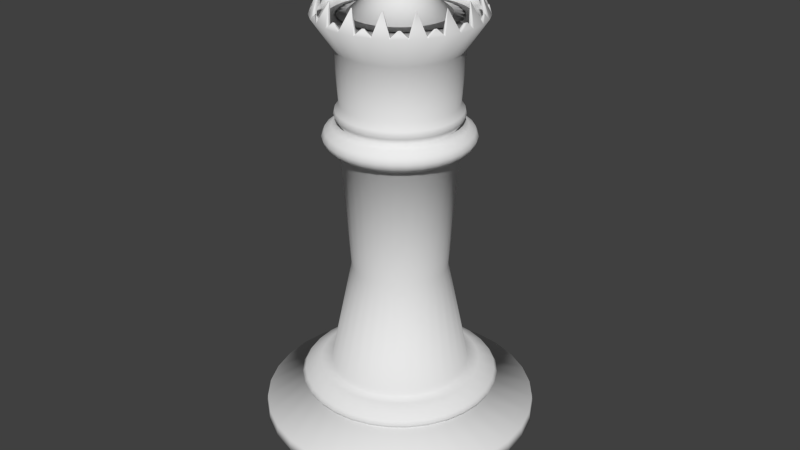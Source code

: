 # Source: queen.blend  (saved by Blender 2.76.0; exported with 4.5.12 LTS)
import bpy
from mathutils import Matrix  # noqa: F401  (used for matrix-valued properties, if any)

bpy.ops.wm.read_factory_settings(use_empty=True)
scene = bpy.context.scene
scene.name = 'Scene'

# ---- collections
col_collection_1 = bpy.data.collections.new('Collection 1'); scene.collection.children.link(col_collection_1)

# ---- world
world_world = bpy.data.worlds.new('World'); scene.world = world_world
world_world.color = (0.05088, 0.05088, 0.05088)
world_world.use_sun_shadow = False
world_world.sun_shadow_jitter_overblur = 0.0
world_world.cycles.sampling_method = 'MANUAL'
world_world.cycles.sample_map_resolution = 256

# ---- meshes
me_cylinder = bpy.data.meshes.new('Cylinder')
me_cylinder.from_pydata([(-0.06375, 0.007131, 4.791), (-0.03631, 0.01293, 5.063), (-0.06255, 0.01851, 5.055), (-0.08674, 0.02365, 5.042), (-0.1079, 0.02816, 5.024), (-0.1253, 0.03185, 5.002), (-0.1383, 0.0346, 4.978), (-0.1462, 0.03629, 4.951), (-0.1489, 0.03687, 4.923), (-0.1462, 0.03629, 4.895), (-0.1383, 0.0346, 4.868), (-0.1253, 0.03185, 4.843), (-0.1079, 0.02816, 4.822), (-0.08674, 0.02365, 4.804), (-0.06255, 0.01851, 4.791), (-0.03631, 0.01293, 4.783), (-0.0345, 0.01848, 5.063), (-0.05901, 0.02939, 5.055), (-0.0816, 0.03945, 5.042), (-0.1014, 0.04826, 5.024), (-0.1176, 0.0555, 5.002), (-0.1297, 0.06087, 4.978), (-0.1372, 0.06418, 4.951), (-0.1397, 0.0653, 4.923), (-0.1372, 0.06418, 4.895), (-0.1297, 0.06087, 4.868), (-0.1176, 0.0555, 4.843), (-0.1014, 0.04826, 4.822), (-0.0816, 0.03945, 4.804), (-0.05901, 0.02939, 4.791), (-0.0345, 0.01848, 4.783), (-0.03159, 0.02353, 5.063), (-0.05329, 0.0393, 5.055), (-0.0733, 0.05383, 5.042), (-0.09083, 0.06657, 5.024), (-0.1052, 0.07703, 5.002), (-0.1159, 0.0848, 4.978), (-0.1225, 0.08958, 4.951), (-0.1247, 0.09119, 4.923), (-0.1225, 0.08958, 4.895), (-0.1159, 0.0848, 4.868), (-0.1052, 0.07703, 4.843), (-0.09083, 0.06657, 4.822), (-0.0733, 0.05383, 4.804), (-0.05329, 0.0393, 4.791), (-0.03159, 0.02353, 4.783), (-0.02768, 0.02787, 5.063), (-0.04564, 0.0478, 5.055), (-0.06218, 0.06618, 5.042), (-0.07668, 0.08228, 5.024), (-0.08858, 0.0955, 5.002), (-0.09743, 0.1053, 4.978), (-0.1029, 0.1114, 4.951), (-0.1047, 0.1134, 4.923), (-0.1029, 0.1114, 4.895), (-0.09743, 0.1053, 4.868), (-0.08858, 0.0955, 4.843), (-0.07668, 0.08228, 4.822), (-0.06218, 0.06618, 4.804), (-0.04564, 0.0478, 4.791), (-0.02768, 0.02787, 4.783), (-0.02297, 0.03129, 5.063), (-0.03638, 0.05453, 5.055), (-0.04874, 0.07594, 5.042), (-0.05958, 0.09471, 5.024), (-0.06847, 0.1101, 5.002), (-0.07508, 0.1216, 4.978), (-0.07915, 0.1286, 4.951), (-0.08052, 0.131, 4.923), (-0.07915, 0.1286, 4.895), (-0.07508, 0.1216, 4.868), (-0.06847, 0.1101, 4.843), (-0.05958, 0.09471, 4.822), (-0.04874, 0.07594, 4.804), (-0.03638, 0.05453, 4.791), (-0.02297, 0.03129, 4.783), (-0.01764, 0.03367, 5.063), (-0.02593, 0.05918, 5.055), (-0.03357, 0.0827, 5.042), (-0.04027, 0.1033, 5.024), (-0.04576, 0.1202, 5.002), (-0.04985, 0.1328, 4.978), (-0.05236, 0.1405, 4.951), (-0.05321, 0.1431, 4.923), (-0.05236, 0.1405, 4.895), (-0.04985, 0.1328, 4.868), (-0.04576, 0.1202, 4.843), (-0.04027, 0.1033, 4.822), (-0.03357, 0.0827, 4.804), (-0.02593, 0.05918, 4.791), (-0.01764, 0.03367, 4.783), (-0.01193, 0.03488, 5.063), (-0.01474, 0.06156, 5.055), (-0.01732, 0.08615, 5.042), (-0.01959, 0.1077, 5.024), (-0.02145, 0.1254, 5.002), (-0.02283, 0.1385, 4.978), (-0.02368, 0.1466, 4.951), (-0.02396, 0.1494, 4.923), (-0.02368, 0.1466, 4.895), (-0.02283, 0.1385, 4.868), (-0.02145, 0.1254, 4.843), (-0.01959, 0.1077, 4.822), (-0.01732, 0.08615, 4.804), (-0.01474, 0.06156, 4.791), (-0.01193, 0.03488, 4.783), (-0.006099, 0.03488, 5.063), (-0.003294, 0.06156, 5.055), (-0.0007097, 0.08615, 5.042), (0.001556, 0.1077, 5.024), (0.003415, 0.1254, 5.002), (0.004796, 0.1385, 4.978), (0.005647, 0.1466, 4.951), (0.005934, 0.1494, 4.923), (0.005647, 0.1466, 4.895), (0.004796, 0.1385, 4.868), (0.003415, 0.1254, 4.843), (0.001556, 0.1077, 4.822), (-0.0007097, 0.08615, 4.804), (-0.003294, 0.06156, 4.791), (-0.006099, 0.03488, 4.783), (-0.0003932, 0.03367, 5.063), (0.007897, 0.05918, 5.055), (0.01554, 0.0827, 5.042), (0.02224, 0.1033, 5.024), (0.02773, 0.1202, 5.002), (0.03182, 0.1328, 4.978), (0.03433, 0.1405, 4.951), (0.03518, 0.1431, 4.923), (0.03433, 0.1405, 4.895), (0.03182, 0.1328, 4.868), (0.02773, 0.1202, 4.843), (0.02224, 0.1033, 4.822), (0.01554, 0.0827, 4.804), (0.007897, 0.05918, 4.791), (-0.0003932, 0.03367, 4.783), (0.004936, 0.03129, 5.063), (0.01835, 0.05453, 5.055), (0.03071, 0.07594, 5.042), (0.04155, 0.09471, 5.024), (0.05044, 0.1101, 5.002), (0.05705, 0.1216, 4.978), (0.06112, 0.1286, 4.951), (0.06249, 0.131, 4.923), (0.06112, 0.1286, 4.895), (0.05705, 0.1216, 4.868), (0.05044, 0.1101, 4.843), (0.04155, 0.09471, 4.822), (0.03071, 0.07594, 4.804), (0.01835, 0.05453, 4.791), (0.004936, 0.03129, 4.783), (0.009655, 0.02787, 5.063), (0.02761, 0.0478, 5.055), (0.04415, 0.06618, 5.042), (0.05865, 0.08228, 5.024), (0.07055, 0.0955, 5.002), (0.0794, 0.1053, 4.978), (0.08484, 0.1114, 4.951), (0.08668, 0.1134, 4.923), (0.08484, 0.1114, 4.895), (0.0794, 0.1053, 4.868), (0.07055, 0.0955, 4.843), (0.05865, 0.08228, 4.822), (0.04415, 0.06618, 4.804), (0.02761, 0.0478, 4.791), (0.009654, 0.02787, 4.783), (0.01356, 0.02353, 5.063), (0.03526, 0.0393, 5.055), (0.05527, 0.05383, 5.042), (0.0728, 0.06657, 5.024), (0.08719, 0.07703, 5.002), (0.09788, 0.0848, 4.978), (0.1045, 0.08958, 4.951), (0.1067, 0.09119, 4.923), (0.1045, 0.08958, 4.895), (0.09788, 0.0848, 4.868), (0.08719, 0.07703, 4.843), (0.0728, 0.06657, 4.822), (0.05527, 0.05383, 4.804), (0.03526, 0.0393, 4.791), (0.01356, 0.02353, 4.783), (0.01647, 0.01848, 5.063), (0.04098, 0.02939, 5.055), (0.06357, 0.03945, 5.042), (0.08337, 0.04826, 5.024), (0.09962, 0.0555, 5.002), (0.1117, 0.06087, 4.978), (0.1191, 0.06418, 4.951), (0.1216, 0.0653, 4.923), (0.1191, 0.06418, 4.895), (0.1117, 0.06087, 4.868), (0.09962, 0.0555, 4.843), (0.08337, 0.04826, 4.822), (0.06357, 0.03945, 4.804), (0.04098, 0.02939, 4.791), (0.01647, 0.01848, 4.783), (0.01828, 0.01293, 5.063), (0.04452, 0.01851, 5.055), (0.0687, 0.02365, 5.042), (0.0899, 0.02816, 5.024), (0.1073, 0.03185, 5.002), (0.1202, 0.0346, 4.978), (0.1282, 0.03629, 4.951), (0.1309, 0.03687, 4.923), (0.1282, 0.03629, 4.895), (0.1202, 0.0346, 4.868), (0.1073, 0.03185, 4.843), (0.0899, 0.02816, 4.822), (0.0687, 0.02365, 4.804), (0.04452, 0.01851, 4.791), (0.01828, 0.01293, 4.783), (0.01889, 0.007131, 5.063), (0.04572, 0.007131, 5.055), (0.07044, 0.007131, 5.042), (0.09211, 0.007131, 5.024), (0.1099, 0.007131, 5.002), (0.1231, 0.007131, 4.978), (0.1313, 0.007131, 4.951), (0.134, 0.00713, 4.923), (0.1313, 0.007131, 4.895), (0.1231, 0.00713, 4.868), (0.1099, 0.007131, 4.843), (0.09211, 0.007131, 4.822), (0.07044, 0.007131, 4.804), (0.04572, 0.007131, 4.791), (0.01889, 0.007131, 4.783), (0.01828, 0.001329, 5.063), (0.04452, -0.004249, 5.055), (0.0687, -0.009389, 5.042), (0.0899, -0.0139, 5.024), (0.1073, -0.01759, 5.002), (0.1202, -0.02034, 4.978), (0.1282, -0.02203, 4.951), (0.1309, -0.0226, 4.923), (0.1282, -0.02203, 4.895), (0.1202, -0.02034, 4.868), (0.1073, -0.01759, 4.843), (0.0899, -0.0139, 4.822), (0.0687, -0.009389, 4.804), (0.04452, -0.004249, 4.791), (0.01828, 0.001329, 4.783), (0.01647, -0.004218, 5.063), (0.04098, -0.01513, 5.055), (0.06357, -0.02519, 5.042), (0.08337, -0.034, 5.024), (0.09962, -0.04124, 5.002), (0.1117, -0.04661, 4.978), (0.1191, -0.04992, 4.951), (0.1216, -0.05104, 4.923), (0.1191, -0.04992, 4.895), (0.1117, -0.04661, 4.868), (0.09962, -0.04124, 4.843), (0.08337, -0.034, 4.822), (0.06357, -0.02519, 4.804), (0.04098, -0.01513, 4.791), (0.01647, -0.004218, 4.783), (0.01356, -0.00927, 5.063), (0.03526, -0.02504, 5.055), (0.05527, -0.03957, 5.042), (0.0728, -0.05231, 5.024), (0.08719, -0.06277, 5.002), (0.09788, -0.07053, 4.978), (0.1045, -0.07532, 4.951), (0.1067, -0.07693, 4.923), (0.1045, -0.07532, 4.895), (0.09788, -0.07053, 4.868), (0.08719, -0.06277, 4.843), (0.0728, -0.05231, 4.822), (0.05527, -0.03957, 4.804), (0.03526, -0.02504, 4.791), (0.01356, -0.00927, 4.783), (0.009655, -0.0136, 5.063), (0.02761, -0.03354, 5.055), (0.04415, -0.05192, 5.042), (0.05865, -0.06802, 5.024), (0.07055, -0.08124, 5.002), (0.0794, -0.09106, 4.978), (0.08484, -0.09711, 4.951), (0.08668, -0.09915, 4.923), (0.08484, -0.09711, 4.895), (0.0794, -0.09106, 4.868), (0.07055, -0.08124, 4.843), (0.05865, -0.06802, 4.822), (0.04415, -0.05192, 4.804), (0.02761, -0.03354, 4.791), (0.009654, -0.0136, 4.783), (0.004936, -0.01703, 5.063), (0.01835, -0.04027, 5.055), (0.03071, -0.06168, 5.042), (0.04155, -0.08045, 5.024), (0.05044, -0.09585, 5.002), (0.05705, -0.1073, 4.978), (0.06112, -0.1143, 4.951), (0.06249, -0.1167, 4.923), (0.06112, -0.1143, 4.895), (0.05705, -0.1073, 4.868), (0.05044, -0.09585, 4.843), (0.04155, -0.08045, 4.822), (0.03071, -0.06168, 4.804), (0.01835, -0.04027, 4.791), (0.004936, -0.01703, 4.783), (-0.0003932, -0.01941, 5.063), (0.007897, -0.04492, 5.055), (0.01554, -0.06844, 5.042), (0.02224, -0.08905, 5.024), (0.02773, -0.106, 5.002), (0.03182, -0.1185, 4.978), (0.03433, -0.1263, 4.951), (0.03518, -0.1289, 4.923), (0.03433, -0.1263, 4.895), (0.03182, -0.1185, 4.868), (0.02773, -0.106, 4.843), (0.02224, -0.08905, 4.822), (0.01554, -0.06844, 4.804), (0.007897, -0.04492, 4.791), (-0.0003932, -0.01941, 4.783), (-0.006099, -0.02062, 5.063), (-0.003294, -0.0473, 5.055), (-0.0007097, -0.07189, 5.042), (0.001556, -0.09344, 5.024), (0.003415, -0.1111, 5.002), (0.004796, -0.1243, 4.978), (0.005647, -0.1324, 4.951), (0.005934, -0.1351, 4.923), (0.005647, -0.1324, 4.895), (0.004796, -0.1243, 4.868), (0.003415, -0.1111, 4.843), (0.001556, -0.09344, 4.822), (-0.0007097, -0.07189, 4.804), (-0.003294, -0.0473, 4.791), (-0.006099, -0.02062, 4.783), (-0.01193, -0.02062, 5.063), (-0.01474, -0.0473, 5.055), (-0.01732, -0.07189, 5.042), (-0.01959, -0.09344, 5.024), (-0.02145, -0.1111, 5.002), (-0.02283, -0.1243, 4.978), (-0.02368, -0.1324, 4.951), (-0.02396, -0.1351, 4.923), (-0.02368, -0.1324, 4.895), (-0.02283, -0.1243, 4.868), (-0.02145, -0.1111, 4.843), (-0.01959, -0.09344, 4.822), (-0.01732, -0.07189, 4.804), (-0.01474, -0.0473, 4.791), (-0.01193, -0.02062, 4.783), (-0.01764, -0.01941, 5.063), (-0.02593, -0.04492, 5.055), (-0.03357, -0.06844, 5.042), (-0.04027, -0.08905, 5.024), (-0.04576, -0.106, 5.002), (-0.04985, -0.1185, 4.978), (-0.05236, -0.1263, 4.951), (-0.05321, -0.1289, 4.923), (-0.05236, -0.1263, 4.895), (-0.04985, -0.1185, 4.868), (-0.04576, -0.106, 4.843), (-0.04027, -0.08905, 4.822), (-0.03357, -0.06844, 4.804), (-0.02593, -0.04492, 4.791), (-0.01764, -0.01941, 4.783), (-0.02297, -0.01703, 5.063), (-0.03638, -0.04027, 5.055), (-0.04874, -0.06168, 5.042), (-0.05958, -0.08045, 5.024), (-0.06847, -0.09585, 5.002), (-0.07508, -0.1073, 4.978), (-0.07915, -0.1143, 4.951), (-0.08052, -0.1167, 4.923), (-0.07915, -0.1143, 4.895), (-0.07508, -0.1073, 4.868), (-0.06847, -0.09585, 4.843), (-0.05958, -0.08045, 4.822), (-0.04874, -0.06168, 4.804), (-0.03638, -0.04027, 4.791), (-0.02297, -0.01703, 4.783), (-0.009015, 0.00713, 5.066), (-0.02768, -0.0136, 5.063), (-0.04564, -0.03354, 5.055), (-0.06218, -0.05192, 5.042), (-0.07668, -0.06802, 5.024), (-0.08858, -0.08124, 5.002), (-0.09743, -0.09106, 4.978), (-0.1029, -0.09711, 4.951), (-0.1047, -0.09915, 4.923), (-0.1029, -0.09711, 4.895), (-0.09743, -0.09106, 4.868), (-0.08858, -0.08124, 4.843), (-0.07668, -0.06802, 4.822), (-0.06218, -0.05192, 4.804), (-0.04564, -0.03354, 4.791), (-0.02768, -0.0136, 4.783), (-0.03159, -0.00927, 5.063), (-0.05329, -0.02504, 5.055), (-0.0733, -0.03957, 5.042), (-0.09083, -0.05231, 5.024), (-0.1052, -0.06277, 5.002), (-0.1159, -0.07053, 4.978), (-0.1225, -0.07532, 4.951), (-0.1247, -0.07693, 4.923), (-0.1225, -0.07532, 4.895), (-0.1159, -0.07053, 4.868), (-0.1052, -0.06277, 4.843), (-0.09083, -0.05231, 4.822), (-0.0733, -0.03957, 4.804), (-0.05329, -0.02504, 4.791), (-0.03159, -0.00927, 4.783), (-0.0345, -0.004218, 5.063), (-0.05901, -0.01513, 5.055), (-0.0816, -0.02519, 5.042), (-0.1014, -0.034, 5.024), (-0.1176, -0.04124, 5.002), (-0.1297, -0.04661, 4.978), (-0.1372, -0.04992, 4.951), (-0.1397, -0.05104, 4.923), (-0.1372, -0.04992, 4.895), (-0.1297, -0.04661, 4.868), (-0.1176, -0.04124, 4.843), (-0.1014, -0.034, 4.822), (-0.0816, -0.02519, 4.804), (-0.05901, -0.01513, 4.791), (-0.0345, -0.004218, 4.783), (-0.03631, 0.001329, 5.063), (-0.06255, -0.004249, 5.055), (-0.08674, -0.009389, 5.042), (-0.1079, -0.0139, 5.024), (-0.1253, -0.01759, 5.002), (-0.1383, -0.02034, 4.978), (-0.1462, -0.02203, 4.951), (-0.1489, -0.0226, 4.923), (-0.1462, -0.02203, 4.895), (-0.1383, -0.02034, 4.868), (-0.1253, -0.01759, 4.843), (-0.1079, -0.0139, 4.822), (-0.08674, -0.009389, 4.804), (-0.06255, -0.004249, 4.791), (-0.03631, 0.001329, 4.783), (-0.03692, 0.007131, 5.063), (-0.06375, 0.007131, 5.055), (-0.08847, 0.007131, 5.042), (-0.1101, 0.007131, 5.024), (-0.1279, 0.007131, 5.002), (-0.1411, 0.007131, 4.978), (-0.1493, 0.007131, 4.951), (-0.152, 0.007131, 4.923), (-0.1493, 0.007131, 4.895), (-0.1411, 0.007131, 4.868), (-0.1279, 0.007131, 4.843), (-0.1101, 0.007131, 4.822), (-0.08847, 0.007131, 4.804), (-0.03692, 0.007131, 4.783), (-0.009015, 0.007131, 4.78), (4.263e-08, 1.139, -1.0), (6.994e-08, 0.7978, 0.3055), (0.2221, 1.117, -1.0), (0.1556, 0.7824, 0.3055), (0.4357, 1.052, -1.0), (0.3053, 0.737, 0.3055), (0.6326, 0.9467, -1.0), (0.4432, 0.6633, 0.3055), (0.8051, 0.8051, -1.0), (0.5641, 0.5641, 0.3055), (0.9467, 0.6326, -1.0), (0.6633, 0.4432, 0.3055), (1.052, 0.4357, -1.0), (0.737, 0.3053, 0.3055), (1.117, 0.2221, -1.0), (0.7824, 0.1556, 0.3055), (1.139, 2.062e-07, -1.0), (0.7978, 2.817e-07, 0.3055), (1.117, -0.2221, -1.0), (0.7824, -0.1556, 0.3055), (1.052, -0.4357, -1.0), (0.737, -0.3053, 0.3055), (0.9467, -0.6326, -1.0), (0.6633, -0.4432, 0.3055), (0.8051, -0.8051, -1.0), (0.5641, -0.5641, 0.3055), (0.6326, -0.9467, -1.0), (0.4432, -0.6633, 0.3055), (0.4357, -1.052, -1.0), (0.3053, -0.737, 0.3055), (0.2221, -1.117, -1.0), (0.1556, -0.7824, 0.3055), (-3.284e-07, -1.139, -1.0), (-1.841e-07, -0.7978, 0.3055), (-0.2221, -1.117, -1.0), (-0.1556, -0.7824, 0.3055), (-0.4357, -1.052, -1.0), (-0.3053, -0.737, 0.3055), (-0.6326, -0.9467, -1.0), (-0.4432, -0.6633, 0.3055), (-0.8051, -0.8051, -1.0), (-0.5641, -0.5641, 0.3055), (-0.9467, -0.6326, -1.0), (-0.6633, -0.4432, 0.3055), (-1.052, -0.4357, -1.0), (-0.737, -0.3053, 0.3055), (-1.117, -0.2221, -1.0), (-0.7824, -0.1556, 0.3055), (-1.139, 1.22e-06, -1.0), (-0.7978, 9.908e-07, 0.3055), (-1.117, 0.2221, -1.0), (-0.7824, 0.1556, 0.3055), (-1.052, 0.4357, -1.0), (-0.737, 0.3053, 0.3055), (-0.9467, 0.6326, -1.0), (-0.6633, 0.4432, 0.3055), (-0.8051, 0.8051, -1.0), (-0.5641, 0.5641, 0.3055), (-0.6326, 0.9467, -1.0), (-0.4432, 0.6633, 0.3055), (-0.4357, 1.052, -1.0), (-0.3053, 0.737, 0.3055), (-0.2221, 1.117, -1.0), (-0.1556, 0.7824, 0.3055), (5.494e-08, 0.9707, -0.497), (5.066e-08, 1.071, 0.08953), (0.2089, 1.05, 0.08953), (0.1894, 0.952, -0.497), (0.4097, 0.9891, 0.08953), (0.3715, 0.8968, -0.497), (0.5948, 0.8902, 0.08953), (0.5393, 0.8071, -0.497), (0.757, 0.757, 0.08953), (0.6864, 0.6864, -0.497), (0.8902, 0.5948, 0.08953), (0.8071, 0.5393, -0.497), (0.9891, 0.4097, 0.08953), (0.8968, 0.3715, -0.497), (1.05, 0.2089, 0.08953), (0.952, 0.1894, -0.497), (1.071, 2.237e-07, 0.08953), (0.9707, 2.407e-07, -0.497), (1.05, -0.2089, 0.08953), (0.952, -0.1894, -0.497), (0.9891, -0.4097, 0.08953), (0.8968, -0.3715, -0.497), (0.8902, -0.5948, 0.08953), (0.8071, -0.5393, -0.497), (0.757, -0.757, 0.08953), (0.6864, -0.6864, -0.497), (0.5948, -0.8902, 0.08953), (0.5393, -0.8071, -0.497), (0.4097, -0.9891, 0.08953), (0.3715, -0.8968, -0.497), (0.2089, -1.05, 0.08953), (0.1894, -0.952, -0.497), (-2.982e-07, -1.071, 0.08953), (-2.613e-07, -0.9707, -0.497), (-0.2089, -1.05, 0.08953), (-0.1894, -0.952, -0.497), (-0.4097, -0.9891, 0.08953), (-0.3715, -0.8968, -0.497), (-0.5948, -0.8902, 0.08953), (-0.5393, -0.8071, -0.497), (-0.757, -0.757, 0.08953), (-0.6864, -0.6864, -0.497), (-0.8902, -0.5948, 0.08953), (-0.8071, -0.5393, -0.497), (-0.9891, -0.4097, 0.08953), (-0.8968, -0.3715, -0.497), (-1.05, -0.2089, 0.08953), (-0.952, -0.1894, -0.497), (-1.071, 1.177e-06, 0.08953), (-0.9707, 1.105e-06, -0.497), (-1.05, 0.2089, 0.08953), (-0.952, 0.1894, -0.497), (-0.9891, 0.4097, 0.08953), (-0.8968, 0.3715, -0.497), (-0.8902, 0.5948, 0.08953), (-0.8071, 0.5393, -0.497), (-0.757, 0.757, 0.08953), (-0.6864, 0.6864, -0.497), (-0.5948, 0.8902, 0.08953), (-0.5393, 0.8071, -0.497), (-0.4097, 0.9891, 0.08953), (-0.3715, 0.8968, -0.497), (-0.2089, 1.05, 0.08953), (-0.1894, 0.952, -0.497), (1.581e-08, 1.366, -0.6039), (1.908e-08, 1.338, -0.8609), (0.2611, 1.313, -0.8609), (0.2665, 1.34, -0.6039), (0.5121, 1.236, -0.8609), (0.5227, 1.262, -0.6039), (0.7435, 1.113, -0.8609), (0.7589, 1.136, -0.6039), (0.9463, 0.9463, -0.8609), (0.9659, 0.9659, -0.6039), (1.113, 0.7435, -0.8609), (1.136, 0.7589, -0.6039), (1.236, 0.5121, -0.8609), (1.262, 0.5227, -0.6039), (1.313, 0.2611, -0.8609), (1.34, 0.2665, -0.6039), (1.338, 1.549e-07, -0.8609), (1.366, 1.477e-07, -0.6039), (1.313, -0.2611, -0.8609), (1.34, -0.2665, -0.6039), (1.236, -0.5121, -0.8609), (1.262, -0.5227, -0.6039), (1.113, -0.7435, -0.8609), (1.136, -0.7589, -0.6039), (0.9463, -0.9463, -0.8609), (0.9659, -0.9659, -0.6039), (0.7435, -1.113, -0.8609), (0.7589, -1.136, -0.6039), (0.5121, -1.236, -0.8609), (0.5227, -1.262, -0.6039), (0.2611, -1.313, -0.8609), (0.2665, -1.34, -0.6039), (-4.17e-07, -1.338, -0.8609), (-4.293e-07, -1.366, -0.6039), (-0.2611, -1.313, -0.8609), (-0.2665, -1.34, -0.6039), (-0.5121, -1.236, -0.8609), (-0.5227, -1.262, -0.6039), (-0.7435, -1.113, -0.8609), (-0.7589, -1.136, -0.6039), (-0.9463, -0.9463, -0.8609), (-0.9659, -0.9659, -0.6039), (-1.113, -0.7435, -0.8609), (-1.136, -0.7589, -0.6039), (-1.236, -0.5121, -0.8609), (-1.262, -0.5227, -0.6039), (-1.313, -0.2611, -0.8609), (-1.34, -0.2665, -0.6039), (-1.338, 1.346e-06, -0.8609), (-1.366, 1.364e-06, -0.6039), (-1.313, 0.2611, -0.8609), (-1.34, 0.2665, -0.6039), (-1.236, 0.5121, -0.8609), (-1.262, 0.5227, -0.6039), (-1.113, 0.7435, -0.8609), (-1.136, 0.7589, -0.6039), (-0.9463, 0.9463, -0.8609), (-0.9659, 0.9659, -0.6039), (-0.7435, 1.113, -0.8609), (-0.7589, 1.136, -0.6039), (-0.5121, 1.236, -0.8609), (-0.5227, 1.262, -0.6039), (-0.2665, 1.34, -0.6039), (-0.2611, 1.313, -0.8609), (2.327e-09, 1.56, -0.1441), (2.133e-10, 1.572, -0.2667), (0.3067, 1.542, -0.2667), (0.3043, 1.53, -0.1441), (0.6016, 1.452, -0.2667), (0.5969, 1.441, -0.1441), (0.8734, 1.307, -0.2667), (0.8666, 1.297, -0.1441), (1.112, 1.112, -0.2667), (1.103, 1.103, -0.1441), (1.307, 0.8734, -0.2667), (1.297, 0.8666, -0.1441), (1.452, 0.6016, -0.2667), (1.441, 0.5969, -0.1441), (1.542, 0.3067, -0.2667), (1.53, 0.3043, -0.1441), (1.572, 1.053e-07, -0.2667), (1.56, 1.092e-07, -0.1441), (1.542, -0.3067, -0.2667), (1.53, -0.3043, -0.1441), (1.452, -0.6016, -0.2667), (1.441, -0.5969, -0.1441), (1.307, -0.8734, -0.2667), (1.297, -0.8666, -0.1441), (1.112, -1.112, -0.2667), (1.103, -1.103, -0.1441), (0.8734, -1.307, -0.2667), (0.8666, -1.297, -0.1441), (0.6016, -1.452, -0.2667), (0.5969, -1.441, -0.1441), (0.3067, -1.542, -0.2667), (0.3043, -1.53, -0.1441), (-5.121e-07, -1.572, -0.2667), (-5.059e-07, -1.56, -0.1441), (-0.3067, -1.542, -0.2667), (-0.3043, -1.53, -0.1441), (-0.6016, -1.452, -0.2667), (-0.5969, -1.441, -0.1441), (-0.8734, -1.307, -0.2667), (-0.8666, -1.297, -0.1441), (-1.112, -1.112, -0.2667), (-1.103, -1.103, -0.1441), (-1.307, -0.8734, -0.2667), (-1.297, -0.8666, -0.1441), (-1.452, -0.6016, -0.2667), (-1.441, -0.5969, -0.1441), (-1.542, -0.3067, -0.2667), (-1.53, -0.3043, -0.1441), (-1.572, 1.505e-06, -0.2667), (-1.56, 1.498e-06, -0.1441), (-1.542, 0.3067, -0.2667), (-1.53, 0.3043, -0.1441), (-1.452, 0.6016, -0.2667), (-1.441, 0.5969, -0.1441), (-1.307, 0.8734, -0.2667), (-1.297, 0.8666, -0.1441), (-1.112, 1.112, -0.2667), (-1.103, 1.103, -0.1441), (-0.8734, 1.307, -0.2667), (-0.8666, 1.297, -0.1441), (-0.6016, 1.452, -0.2667), (-0.5969, 1.441, -0.1441), (-0.3043, 1.53, -0.1441), (-0.3067, 1.542, -0.2667), (0.1797, 0.9035, 0.3122), (6.805e-08, 0.9212, 0.3122), (0.3525, 0.8511, 0.3122), (0.5118, 0.766, 0.3122), (0.6514, 0.6514, 0.3122), (0.766, 0.5118, 0.3122), (0.8511, 0.3525, 0.3122), (0.9035, 0.1797, 0.3122), (0.9212, 2.649e-07, 0.3122), (0.9035, -0.1797, 0.3122), (0.8511, -0.3525, 0.3122), (0.766, -0.5118, 0.3122), (0.6514, -0.6514, 0.3122), (0.5118, -0.766, 0.3122), (0.3525, -0.8511, 0.3122), (0.1797, -0.9035, 0.3122), (-2.321e-07, -0.9212, 0.3122), (-0.1797, -0.9035, 0.3122), (-0.3525, -0.8511, 0.3122), (-0.5118, -0.766, 0.3122), (-0.6514, -0.6514, 0.3122), (-0.766, -0.5118, 0.3122), (-0.8511, -0.3525, 0.3122), (-0.9035, -0.1797, 0.3122), (-0.9212, 1.085e-06, 0.3122), (-0.9035, 0.1797, 0.3122), (-0.8511, 0.3525, 0.3122), (-0.766, 0.5118, 0.3122), (-0.6514, 0.6514, 0.3122), (-0.5118, 0.766, 0.3122), (-0.3525, 0.8511, 0.3122), (-0.1797, 0.9035, 0.3122), (0.125, 0.6285, 2.947), (8.999e-08, 0.6408, 2.947), (0.2452, 0.592, 2.947), (0.356, 0.5328, 2.947), (0.4531, 0.4531, 2.947), (0.5328, 0.356, 2.947), (0.592, 0.2452, 2.947), (0.6285, 0.125, 2.947), (0.6408, 3.245e-07, 2.947), (0.6285, -0.125, 2.947), (0.592, -0.2452, 2.947), (0.5328, -0.356, 2.947), (0.4531, -0.4531, 2.947), (0.356, -0.5328, 2.947), (0.2452, -0.592, 2.947), (0.125, -0.6285, 2.947), (-1.141e-07, -0.6408, 2.947), (-0.125, -0.6285, 2.947), (-0.2452, -0.592, 2.947), (-0.356, -0.5328, 2.947), (-0.4531, -0.4531, 2.947), (-0.5328, -0.356, 2.947), (-0.592, -0.2452, 2.947), (-0.6285, -0.125, 2.947), (-0.6408, 8.941e-07, 2.947), (-0.6285, 0.125, 2.947), (-0.592, 0.2452, 2.947), (-0.5328, 0.356, 2.947), (-0.4531, 0.4531, 2.947), (-0.356, 0.5328, 2.947), (-0.2452, 0.592, 2.947), (-0.125, 0.6285, 2.947), (-0.3003, 0.4495, 1.576), (-0.2069, 0.4994, 1.576), (-7.135e-08, -0.5406, 1.576), (-0.1055, -0.5302, 1.576), (0.3003, 0.4495, 1.576), (0.3823, 0.3823, 1.576), (-0.1055, 0.5302, 1.576), (-0.2069, -0.4994, 1.576), (0.4495, 0.3003, 1.576), (1.008e-07, 0.5406, 1.576), (-0.3003, -0.4495, 1.576), (0.4994, 0.2069, 1.576), (-0.3823, -0.3823, 1.576), (0.5302, 0.1055, 1.576), (-0.4495, -0.3003, 1.576), (0.5406, 3.392e-07, 1.576), (-0.4994, -0.2069, 1.576), (0.5302, -0.1055, 1.576), (-0.5302, -0.1055, 1.576), (0.4994, -0.2069, 1.576), (-0.5406, 8.197e-07, 1.576), (0.4495, -0.3003, 1.576), (-0.5302, 0.1055, 1.576), (0.3823, -0.3823, 1.576), (-0.4994, 0.2069, 1.576), (0.3003, -0.4495, 1.576), (-0.4495, 0.3003, 1.576), (0.2069, -0.4994, 1.576), (0.1055, 0.5302, 1.576), (-0.3823, 0.3823, 1.576), (0.1055, -0.5302, 1.576), (0.2069, 0.4994, 1.576), (0.125, 0.6285, 3.266), (2.092e-07, 0.6408, 3.266), (0.2452, 0.592, 3.266), (0.356, 0.5328, 3.266), (0.4531, 0.4531, 3.266), (0.5328, 0.356, 3.266), (0.592, 0.2452, 3.266), (0.6285, 0.125, 3.266), (0.6408, 3.245e-07, 3.266), (0.6285, -0.125, 3.266), (0.592, -0.2452, 3.266), (0.5328, -0.356, 3.266), (0.4531, -0.4531, 3.266), (0.356, -0.5328, 3.266), (0.2452, -0.592, 3.266), (0.125, -0.6285, 3.266), (5.096e-09, -0.6408, 3.266), (-0.125, -0.6285, 3.266), (-0.2452, -0.592, 3.266), (-0.356, -0.5328, 3.266), (-0.4531, -0.4531, 3.266), (-0.5328, -0.356, 3.266), (-0.592, -0.2452, 3.266), (-0.6285, -0.125, 3.266), (-0.6408, 8.941e-07, 3.266), (-0.6285, 0.125, 3.266), (-0.592, 0.2452, 3.266), (-0.5328, 0.356, 3.266), (-0.4531, 0.4531, 3.266), (-0.356, 0.5328, 3.266), (-0.2452, 0.592, 3.266), (-0.125, 0.6285, 3.266), (0.125, 0.6285, 3.475), (2.688e-07, 0.6408, 3.475), (0.2452, 0.592, 3.475), (0.356, 0.5328, 3.475), (0.4531, 0.4531, 3.475), (0.5328, 0.356, 3.475), (0.592, 0.2452, 3.475), (0.6285, 0.125, 3.475), (0.6408, 3.245e-07, 3.475), (0.6285, -0.125, 3.475), (0.592, -0.2452, 3.475), (0.5328, -0.356, 3.475), (0.4531, -0.4531, 3.475), (0.356, -0.5328, 3.475), (0.2452, -0.592, 3.475), (0.125, -0.6285, 3.475), (6.47e-08, -0.6408, 3.475), (-0.125, -0.6285, 3.475), (-0.2452, -0.592, 3.475), (-0.356, -0.5328, 3.475), (-0.4531, -0.4531, 3.475), (-0.5328, -0.356, 3.475), (-0.592, -0.2452, 3.475), (-0.6285, -0.125, 3.475), (-0.6408, 8.941e-07, 3.475), (-0.6285, 0.125, 3.475), (-0.592, 0.2452, 3.475), (-0.5328, 0.356, 3.475), (-0.4531, 0.4531, 3.475), (-0.356, 0.5328, 3.475), (-0.2452, 0.592, 3.475), (-0.125, 0.6285, 3.475), (0.1673, 0.8409, 4.432), (-1.74e-07, 0.8574, 4.432), (0.3281, 0.7921, 4.432), (0.4763, 0.7129, 4.432), (0.6063, 0.6063, 4.432), (0.7129, 0.4763, 4.432), (0.7921, 0.3281, 4.432), (0.8409, 0.1673, 4.432), (0.8574, 9.753e-09, 4.432), (0.8409, -0.1673, 4.432), (0.7921, -0.3281, 4.432), (0.7129, -0.4763, 4.432), (0.6063, -0.6063, 4.432), (0.4763, -0.7129, 4.432), (0.3281, -0.7921, 4.432), (0.1673, -0.8409, 4.432), (-2.831e-07, -0.8574, 4.432), (-0.1673, -0.8409, 4.432), (-0.3281, -0.7921, 4.432), (-0.4763, -0.7129, 4.432), (-0.6063, -0.6063, 4.432), (-0.7129, -0.4763, 4.432), (-0.7921, -0.3281, 4.432), (-0.8409, -0.1673, 4.432), (-0.8574, 8.038e-07, 4.432), (-0.8409, 0.1673, 4.432), (-0.7921, 0.3281, 4.432), (-0.7129, 0.4763, 4.432), (-0.6063, 0.6063, 4.432), (-0.4763, 0.7129, 4.432), (-0.3281, 0.7921, 4.432), (-0.1673, 0.8409, 4.432), (0.4846, 0.4846, 4.086), (0.5698, 0.3808, 4.086), (-0.1337, 0.6722, 4.086), (2.59e-07, 0.6853, 4.086), (-0.2623, -0.6332, 4.086), (-0.3808, -0.5698, 4.086), (0.6332, 0.2623, 4.086), (-0.4846, -0.4846, 4.086), (0.6722, 0.1337, 4.086), (-0.5698, -0.3808, 4.086), (0.6853, 3.138e-07, 4.086), (-0.6332, -0.2623, 4.086), (0.6722, -0.1337, 4.086), (-0.6722, -0.1337, 4.086), (0.6332, -0.2623, 4.086), (-0.6853, 9.229e-07, 4.086), (0.5698, -0.3808, 4.086), (-0.6722, 0.1337, 4.086), (0.4846, -0.4846, 4.086), (-0.6332, 0.2623, 4.086), (0.3808, -0.5698, 4.086), (-0.5698, 0.3808, 4.086), (0.2623, -0.6332, 4.086), (0.1337, 0.6722, 4.086), (-0.4846, 0.4846, 4.086), (0.1337, -0.6722, 4.086), (0.2623, 0.6332, 4.086), (-0.3808, 0.5698, 4.086), (4.07e-08, -0.6853, 4.086), (0.3808, 0.5698, 4.086), (-0.2623, 0.6332, 4.086), (-0.1337, -0.6722, 4.086), (0.1796, 0.9029, 4.432), (2.272e-07, 0.9206, 4.432), (0.3523, 0.8505, 4.432), (0.5114, 0.7654, 4.432), (0.651, 0.651, 4.432), (0.7654, 0.5114, 4.432), (0.8505, 0.3523, 4.432), (0.9029, 0.1796, 4.432), (0.9206, 2.572e-07, 4.432), (0.9029, -0.1796, 4.432), (0.8505, -0.3523, 4.432), (0.7654, -0.5114, 4.432), (0.651, -0.6509, 4.432), (0.5114, -0.7654, 4.432), (0.3523, -0.8505, 4.432), (0.1796, -0.9029, 4.432), (-6.604e-08, -0.9206, 4.432), (-0.1796, -0.9029, 4.432), (-0.3523, -0.8505, 4.432), (-0.5114, -0.7654, 4.432), (-0.651, -0.6509, 4.432), (-0.7654, -0.5114, 4.432), (-0.8505, -0.3523, 4.432), (-0.9029, -0.1796, 4.432), (-0.9206, 1.075e-06, 4.432), (-0.9029, 0.1796, 4.432), (-0.8505, 0.3523, 4.432), (-0.7654, 0.5114, 4.432), (-0.6509, 0.651, 4.432), (-0.5114, 0.7654, 4.432), (-0.3523, 0.8505, 4.432), (-0.1796, 0.9029, 4.432), (0.1062, 0.5339, 4.01), (3.254e-09, 0.5444, 4.01), (0.2083, 0.5029, 4.01), (0.3024, 0.4526, 4.01), (0.3849, 0.3849, 4.01), (0.4526, 0.3024, 4.01), (0.5029, 0.2083, 4.01), (0.5339, 0.1062, 4.01), (0.5444, 1.361e-07, 4.01), (0.5339, -0.1062, 4.01), (0.5029, -0.2083, 4.01), (0.4526, -0.3024, 4.01), (0.3849, -0.3849, 4.01), (0.3024, -0.4526, 4.01), (0.2083, -0.5029, 4.01), (0.1062, -0.5339, 4.01), (-6.604e-08, -0.5444, 4.01), (-0.1062, -0.5339, 4.01), (-0.2083, -0.5029, 4.01), (-0.3024, -0.4526, 4.01), (-0.3849, -0.3849, 4.01), (-0.4526, -0.3024, 4.01), (-0.5029, -0.2083, 4.01), (-0.5339, -0.1062, 4.01), (-0.5444, 6.402e-07, 4.01), (-0.5339, 0.1062, 4.01), (-0.5029, 0.2083, 4.01), (-0.4526, 0.3024, 4.01), (-0.3849, 0.3849, 4.01), (-0.3024, 0.4526, 4.01), (-0.2083, 0.5029, 4.01), (-0.1062, 0.5339, 4.01), (0.2474, 0.7776, 4.665), (0.2263, 0.784, 4.665), (0.5227, 0.625, 4.665), (0.511, 0.6346, 4.665), (0.7204, 0.379, 4.665), (0.7153, 0.3884, 4.665), (0.8108, 0.07399, 4.665), (0.8097, 0.08561, 4.665), (0.7772, -0.2373, 4.665), (0.7781, -0.2345, 4.665), (0.6264, -0.5189, 4.665), (0.6312, -0.5131, 4.665), (0.3769, -0.7227, 4.665), (0.3915, -0.7149, 4.665), (0.07309, -0.8112, 4.665), (0.08658, -0.8099, 4.665), (-0.2468, -0.7776, 4.665), (-0.2268, -0.7836, 4.665), (-0.5219, -0.6253, 4.665), (-0.5115, -0.6339, 4.665), (-0.7253, -0.3745, 4.665), (-0.7143, -0.395, 4.665), (-0.8116, -0.07234, 4.665), (-0.8101, -0.08737, 4.665), (-0.7774, 0.2421, 4.665), (-0.7809, 0.2306, 4.665), (-0.6225, 0.5295, 4.665), (-0.6408, 0.5072, 4.665), (-0.3784, 0.721, 4.665), (-0.3893, 0.7152, 4.665), (-0.07359, 0.811, 4.665), (-0.08603, 0.8098, 4.665), (0.2444, 0.7705, 4.665), (0.2248, 0.7765, 4.665), (0.519, 0.6213, 4.665), (0.5081, 0.6302, 4.665), (0.7169, 0.3776, 4.665), (0.7122, 0.3863, 4.665), (0.8067, 0.07399, 4.665), (0.8057, 0.08481, 4.665), (0.7763, -0.2369, 4.665), (0.7771, -0.2343, 4.665), (0.6245, -0.5171, 4.665), (0.629, -0.5117, 4.665), (0.3746, -0.7173, 4.665), (0.3883, -0.71, 4.665), (0.07309, -0.8065, 4.665), (0.08565, -0.8052, 4.665), (-0.244, -0.7709, 4.665), (-0.2254, -0.7765, 4.665), (-0.5186, -0.622, 4.665), (-0.5088, -0.6299, 4.665), (-0.7178, -0.3714, 4.665), (-0.7076, -0.3905, 4.665), (-0.8063, -0.07234, 4.665), (-0.8049, -0.08634, 4.665), (-0.7735, 0.2405, 4.665), (-0.7768, 0.2298, 4.665), (-0.6154, 0.5224, 4.665), (-0.6324, 0.5016, 4.665), (-0.3768, 0.717, 4.665), (-0.3869, 0.7116, 4.665), (-0.07359, 0.8066, 4.665), (-0.08518, 0.8055, 4.665), (0.1062, 0.5339, 4.437), (4.307e-08, 0.5444, 4.437), (0.2083, 0.5029, 4.437), (0.3024, 0.4526, 4.437), (0.3849, 0.3849, 4.437), (0.4526, 0.3024, 4.437), (0.5029, 0.2083, 4.437), (0.5339, 0.1062, 4.437), (0.5444, 2.345e-07, 4.437), (0.5339, -0.1062, 4.437), (0.5029, -0.2083, 4.437), (0.4526, -0.3024, 4.437), (0.3849, -0.3849, 4.437), (0.3024, -0.4526, 4.437), (0.2083, -0.5029, 4.437), (0.1062, -0.5339, 4.437), (-2.622e-08, -0.5444, 4.437), (-0.1062, -0.5339, 4.437), (-0.2083, -0.5029, 4.437), (-0.3024, -0.4526, 4.437), (-0.3849, -0.3849, 4.437), (-0.4526, -0.3024, 4.437), (-0.5029, -0.2083, 4.437), (-0.5339, -0.1062, 4.437), (-0.5444, 7.386e-07, 4.437), (-0.5339, 0.1062, 4.437), (-0.5029, 0.2083, 4.437), (-0.4526, 0.3024, 4.437), (-0.3849, 0.3849, 4.437), (-0.3024, 0.4526, 4.437), (-0.2083, 0.5029, 4.437), (-0.1062, 0.5339, 4.437), (0.02278, 0.1145, 4.794), (5.144e-07, 0.1168, 4.794), (0.04469, 0.1079, 4.794), (0.06487, 0.09709, 4.794), (0.08257, 0.08257, 4.794), (0.09709, 0.06487, 4.794), (0.1079, 0.04469, 4.794), (0.1145, 0.02278, 4.794), (0.1168, 4.084e-07, 4.794), (0.1145, -0.02278, 4.794), (0.1079, -0.04468, 4.794), (0.09709, -0.06487, 4.794), (0.08257, -0.08257, 4.794), (0.06487, -0.09709, 4.794), (0.04469, -0.1079, 4.794), (0.02278, -0.1145, 4.794), (4.996e-07, -0.1168, 4.794), (-0.02278, -0.1145, 4.794), (-0.04468, -0.1079, 4.794), (-0.06487, -0.09709, 4.794), (-0.08257, -0.08257, 4.794), (-0.09709, -0.06487, 4.794), (-0.1079, -0.04468, 4.794), (-0.1145, -0.02278, 4.794), (-0.1168, 5.166e-07, 4.794), (-0.1145, 0.02278, 4.794), (-0.1079, 0.04469, 4.794), (-0.09709, 0.06487, 4.794), (-0.08257, 0.08257, 4.794), (-0.06487, 0.09709, 4.794), (-0.04468, 0.1079, 4.794), (-0.02278, 0.1145, 4.794), (-0.4022, -0.6019, 3.231), (-0.4086, -0.6115, 2.998), (-0.4452, -0.6663, 3.181), (-0.4615, -0.6907, 3.119), (-0.4487, -0.6715, 3.055), (-0.52, -0.52, 2.998), (-0.5119, -0.5119, 3.231), (-0.571, -0.571, 3.055), (-0.5874, -0.5874, 3.119), (-0.5667, -0.5667, 3.181), (0.6688, 0.277, 3.231), (0.6794, 0.2814, 2.998), (0.7404, 0.3067, 3.181), (0.7675, 0.3179, 3.119), (0.7461, 0.309, 3.055), (0.7213, 0.1435, 2.998), (0.71, 0.1412, 3.231), (0.7921, 0.1575, 3.055), (0.8148, 0.1621, 3.119), (0.786, 0.1563, 3.181), (-0.6115, -0.4086, 2.998), (-0.6019, -0.4022, 3.231), (-0.6715, -0.4487, 3.055), (-0.6907, -0.4615, 3.119), (-0.6663, -0.4452, 3.181), (0.7354, 3.022e-07, 2.998), (0.724, 3.049e-07, 3.231), (0.8076, 2.855e-07, 3.055), (0.8307, 2.799e-07, 3.119), (0.8014, 2.868e-07, 3.181), (-0.6794, -0.2814, 2.998), (-0.6688, -0.277, 3.231), (-0.7461, -0.309, 3.055), (-0.7675, -0.3179, 3.119), (-0.7404, -0.3067, 3.181), (0.7213, -0.1435, 2.998), (0.71, -0.1412, 3.231), (0.7921, -0.1575, 3.055), (0.8148, -0.1621, 3.119), (0.786, -0.1563, 3.181), (-0.7213, -0.1435, 2.998), (-0.71, -0.1412, 3.231), (-0.7921, -0.1575, 3.055), (-0.8148, -0.1621, 3.119), (-0.786, -0.1563, 3.181), (0.6794, -0.2814, 2.998), (0.6688, -0.277, 3.231), (0.7461, -0.309, 3.055), (0.7675, -0.3179, 3.119), (0.7404, -0.3067, 3.181), (-0.7354, 9.558e-07, 2.998), (-0.724, 9.483e-07, 3.231), (-0.8076, 1.003e-06, 3.055), (-0.8307, 1.018e-06, 3.119), (-0.8014, 9.988e-07, 3.181), (0.6115, -0.4086, 2.998), (0.6019, -0.4022, 3.231), (0.6715, -0.4487, 3.055), (0.6907, -0.4615, 3.119), (0.6663, -0.4452, 3.181), (-0.7213, 0.1435, 2.998), (-0.71, 0.1412, 3.231), (-0.7921, 0.1575, 3.055), (-0.8148, 0.1621, 3.119), (-0.786, 0.1563, 3.181), (0.52, -0.52, 2.998), (0.5119, -0.5119, 3.231), (0.571, -0.571, 3.055), (0.5874, -0.5874, 3.119), (0.5667, -0.5667, 3.181), (-0.6794, 0.2814, 2.998), (-0.6688, 0.277, 3.231), (-0.7461, 0.309, 3.055), (-0.7675, 0.3179, 3.119), (-0.7404, 0.3067, 3.181), (0.4086, -0.6115, 2.998), (0.4022, -0.6019, 3.231), (0.4487, -0.6715, 3.055), (0.4615, -0.6907, 3.119), (0.4452, -0.6663, 3.181), (-0.6115, 0.4086, 2.998), (-0.6019, 0.4022, 3.231), (-0.6715, 0.4487, 3.055), (-0.6907, 0.4615, 3.119), (-0.6663, 0.4452, 3.181), (0.2814, -0.6794, 2.998), (0.277, -0.6688, 3.231), (0.309, -0.7461, 3.055), (0.3179, -0.7675, 3.119), (0.3067, -0.7404, 3.181), (1.871e-07, 0.724, 3.231), (9.868e-08, 0.7354, 2.998), (1.602e-07, 0.8014, 3.181), (1.341e-07, 0.8307, 3.119), (1.125e-07, 0.8076, 3.055), (0.1435, 0.7213, 2.998), (0.1412, 0.71, 3.231), (0.1575, 0.7921, 3.055), (0.1621, 0.8148, 3.119), (0.1563, 0.786, 3.181), (-0.52, 0.52, 2.998), (-0.5119, 0.5119, 3.231), (-0.571, 0.571, 3.055), (-0.5874, 0.5874, 3.119), (-0.5667, 0.5667, 3.181), (0.1435, -0.7213, 2.998), (0.1412, -0.71, 3.231), (0.1575, -0.7921, 3.055), (0.1621, -0.8148, 3.119), (0.1563, -0.786, 3.181), (0.2814, 0.6794, 2.998), (0.277, 0.6688, 3.231), (0.309, 0.7461, 3.055), (0.3179, 0.7675, 3.119), (0.3067, 0.7404, 3.181), (-0.4086, 0.6115, 2.998), (-0.4022, 0.6019, 3.231), (-0.4487, 0.6715, 3.055), (-0.4615, 0.6907, 3.119), (-0.4452, 0.6663, 3.181), (-1.355e-07, -0.7354, 2.998), (-4.352e-08, -0.724, 3.231), (-1.451e-07, -0.8076, 3.055), (-1.313e-07, -0.8307, 3.119), (-9.546e-08, -0.8014, 3.181), (0.4086, 0.6115, 2.998), (0.4022, 0.6019, 3.231), (0.4487, 0.6715, 3.055), (0.4615, 0.6907, 3.119), (0.4452, 0.6663, 3.181), (-0.2814, 0.6794, 2.998), (-0.277, 0.6688, 3.231), (-0.309, 0.7461, 3.055), (-0.3179, 0.7675, 3.119), (-0.3067, 0.7404, 3.181), (-0.1435, -0.7213, 2.998), (-0.1412, -0.71, 3.231), (-0.1575, -0.7921, 3.055), (-0.1621, -0.8148, 3.119), (-0.1563, -0.786, 3.181), (0.52, 0.52, 2.998), (0.5119, 0.5119, 3.231), (0.571, 0.571, 3.055), (0.5874, 0.5874, 3.119), (0.5667, 0.5667, 3.181), (-0.1435, 0.7213, 2.998), (-0.1412, 0.71, 3.231), (-0.1575, 0.7921, 3.055), (-0.1621, 0.8148, 3.119), (-0.1563, 0.786, 3.181), (-0.2814, -0.6794, 2.998), (-0.277, -0.6688, 3.231), (-0.309, -0.7461, 3.055), (-0.3179, -0.7675, 3.119), (-0.3067, -0.7404, 3.181), (0.6115, 0.4086, 2.998), (0.6019, 0.4022, 3.231), (0.6715, 0.4487, 3.055), (0.6907, 0.4615, 3.119), (0.6663, 0.4452, 3.181), (-0.6738, 0.134, 3.412), (-0.6738, 0.134, 3.33), (-0.6858, 0.1364, 3.371), (-0.6347, 0.2629, 3.33), (-0.6347, 0.2629, 3.412), (-0.646, 0.2676, 3.371), (0.4858, -0.4858, 3.412), (0.4858, -0.4858, 3.33), (0.4945, -0.4945, 3.371), (0.3817, -0.5712, 3.33), (0.3817, -0.5712, 3.412), (0.3885, -0.5814, 3.371), (-0.5712, 0.3817, 3.33), (-0.5712, 0.3817, 3.412), (-0.5814, 0.3885, 3.371), (0.2629, -0.6347, 3.33), (0.2629, -0.6347, 3.412), (0.2676, -0.646, 3.371), (2.451e-07, 0.687, 3.412), (2.217e-07, 0.687, 3.33), (2.319e-07, 0.6993, 3.371), (0.134, 0.6738, 3.33), (0.134, 0.6738, 3.412), (0.1364, 0.6858, 3.371), (-0.4858, 0.4858, 3.33), (-0.4858, 0.4858, 3.412), (-0.4945, 0.4945, 3.371), (0.134, -0.6738, 3.33), (0.134, -0.6738, 3.412), (0.1364, -0.6858, 3.371), (0.2629, 0.6347, 3.33), (0.2629, 0.6347, 3.412), (0.2676, 0.646, 3.371), (-0.3817, 0.5712, 3.33), (-0.3817, 0.5712, 3.412), (-0.3885, 0.5814, 3.371), (2.94e-09, -0.687, 3.33), (2.626e-08, -0.687, 3.412), (9.197e-09, -0.6993, 3.371), (0.3817, 0.5712, 3.33), (0.3817, 0.5712, 3.412), (0.3885, 0.5814, 3.371), (-0.2629, 0.6347, 3.33), (-0.2629, 0.6347, 3.412), (-0.2676, 0.646, 3.371), (-0.134, -0.6738, 3.33), (-0.134, -0.6738, 3.412), (-0.1364, -0.6858, 3.371), (0.4858, 0.4858, 3.33), (0.4858, 0.4858, 3.412), (0.4945, 0.4945, 3.371), (-0.134, 0.6738, 3.33), (-0.134, 0.6738, 3.412), (-0.1364, 0.6858, 3.371), (-0.2629, -0.6347, 3.33), (-0.2629, -0.6347, 3.412), (-0.2676, -0.646, 3.371), (0.5712, 0.3817, 3.33), (0.5712, 0.3817, 3.412), (0.5814, 0.3885, 3.371), (-0.3817, -0.5712, 3.33), (-0.3817, -0.5712, 3.412), (-0.3885, -0.5814, 3.371), (0.6347, 0.2629, 3.33), (0.6347, 0.2629, 3.412), (0.646, 0.2676, 3.371), (-0.4858, -0.4858, 3.33), (-0.4858, -0.4858, 3.412), (-0.4945, -0.4945, 3.371), (0.6738, 0.134, 3.33), (0.6738, 0.134, 3.412), (0.6858, 0.1364, 3.371), (-0.5712, -0.3817, 3.33), (-0.5712, -0.3817, 3.412), (-0.5814, -0.3885, 3.371), (0.687, 3.138e-07, 3.33), (0.687, 3.138e-07, 3.412), (0.6993, 3.111e-07, 3.371), (-0.6347, -0.2629, 3.33), (-0.6347, -0.2629, 3.412), (-0.646, -0.2676, 3.371), (0.6738, -0.134, 3.33), (0.6738, -0.134, 3.412), (0.6858, -0.1364, 3.371), (-0.6738, -0.134, 3.33), (-0.6738, -0.134, 3.412), (-0.6858, -0.1364, 3.371), (0.6347, -0.2629, 3.33), (0.6347, -0.2629, 3.412), (0.646, -0.2676, 3.371), (-0.687, 9.244e-07, 3.33), (-0.687, 9.244e-07, 3.412), (-0.6993, 9.324e-07, 3.371), (0.5712, -0.3817, 3.33), (0.5712, -0.3817, 3.412), (0.5814, -0.3885, 3.371), (4.662e-08, 1.103, 0.2187), (4.535e-08, 1.115, 0.1297), (4.296e-08, 1.135, 0.1777), (0.2175, 1.093, 0.1297), (0.2152, 1.082, 0.2187), (0.2215, 1.114, 0.1777), (0.4266, 1.03, 0.1297), (0.4221, 1.019, 0.2187), (0.4345, 1.049, 0.1777), (0.6193, 0.9269, 0.1297), (0.6127, 0.917, 0.2187), (0.6308, 0.944, 0.1777), (0.7883, 0.7883, 0.1297), (0.7799, 0.7799, 0.2187), (0.8028, 0.8028, 0.1777), (0.9269, 0.6193, 0.1297), (0.917, 0.6127, 0.2187), (0.944, 0.6308, 0.1777), (1.03, 0.4266, 0.1297), (1.019, 0.4221, 0.2187), (1.049, 0.4345, 0.1777), (1.093, 0.2175, 0.1297), (1.082, 0.2152, 0.2187), (1.114, 0.2215, 0.1777), (1.115, 2.136e-07, 0.1297), (1.103, 2.182e-07, 0.2187), (1.135, 2.093e-07, 0.1777), (1.093, -0.2175, 0.1297), (1.082, -0.2152, 0.2187), (1.114, -0.2215, 0.1777), (1.03, -0.4266, 0.1297), (1.019, -0.4221, 0.2187), (1.049, -0.4345, 0.1777), (0.9269, -0.6193, 0.1297), (0.917, -0.6127, 0.2187), (0.944, -0.6308, 0.1777), (0.7883, -0.7883, 0.1297), (0.7799, -0.7799, 0.2187), (0.8028, -0.8028, 0.1777), (0.6193, -0.9269, 0.1297), (0.6127, -0.917, 0.2187), (0.6308, -0.944, 0.1777), (0.4266, -1.03, 0.1297), (0.4221, -1.019, 0.2187), (0.4345, -1.049, 0.1777), (0.2175, -1.093, 0.1297), (0.2152, -1.082, 0.2187), (0.2215, -1.114, 0.1777), (-3.179e-07, -1.115, 0.1297), (-3.128e-07, -1.103, 0.2187), (-3.27e-07, -1.135, 0.1777), (-0.2175, -1.093, 0.1297), (-0.2152, -1.082, 0.2187), (-0.2215, -1.114, 0.1777), (-0.4266, -1.03, 0.1297), (-0.4221, -1.019, 0.2187), (-0.4345, -1.049, 0.1777), (-0.6193, -0.9269, 0.1297), (-0.6127, -0.917, 0.2187), (-0.6308, -0.944, 0.1777), (-0.7883, -0.7883, 0.1297), (-0.7799, -0.7799, 0.2187), (-0.8028, -0.8028, 0.1777), (-0.9269, -0.6193, 0.1297), (-0.917, -0.6127, 0.2187), (-0.944, -0.6308, 0.1777), (-1.03, -0.4266, 0.1297), (-1.019, -0.4221, 0.2187), (-1.049, -0.4345, 0.1777), (-1.093, -0.2175, 0.1297), (-1.082, -0.2152, 0.2187), (-1.114, -0.2215, 0.1777), (-1.115, 1.206e-06, 0.1297), (-1.103, 1.2e-06, 0.2187), (-1.135, 1.22e-06, 0.1777), (-1.093, 0.2175, 0.1297), (-1.082, 0.2152, 0.2187), (-1.114, 0.2215, 0.1777), (-1.03, 0.4266, 0.1297), (-1.019, 0.4221, 0.2187), (-1.049, 0.4345, 0.1777), (-0.9269, 0.6193, 0.1297), (-0.917, 0.6128, 0.2187), (-0.944, 0.6308, 0.1777), (-0.7883, 0.7883, 0.1297), (-0.7799, 0.7799, 0.2187), (-0.8028, 0.8028, 0.1777), (-0.6193, 0.9269, 0.1297), (-0.6127, 0.917, 0.2187), (-0.6308, 0.944, 0.1777), (-0.4266, 1.03, 0.1297), (-0.4221, 1.019, 0.2187), (-0.4345, 1.049, 0.1777), (-0.2152, 1.082, 0.2187), (-0.2175, 1.093, 0.1297), (-0.2215, 1.114, 0.1777), (0.1049, 0.8848, 4.507), (0.06973, 0.8883, 4.507), (0.436, 0.7773, 4.507), (0.4041, 0.7943, 4.507), (0.7011, 0.5508, 4.507), (0.6769, 0.5802, 4.507), (0.8567, 0.243, 4.507), (0.8473, 0.274, 4.507), (0.8863, -0.1109, 4.507), (0.8909, -0.06417, 4.507), (0.7779, -0.4322, 4.507), (0.7915, -0.4067, 4.507), (0.5537, -0.6963, 4.507), (0.5749, -0.6789, 4.507), (0.2451, -0.8551, 4.507), (0.2713, -0.8472, 4.507), (-0.1001, -0.8837, 4.507), (-0.07418, -0.8862, 4.507), (-0.4074, -0.7817, 4.507), (-0.4236, -0.7731, 4.507), (-0.6754, -0.5664, 4.507), (-0.6873, -0.5519, 4.507), (-0.8514, -0.2502, 4.507), (-0.8469, -0.265, 4.507), (-0.8826, 0.09577, 4.507), (-0.8844, 0.07827, 4.507), (-0.7773, 0.4356, 4.507), (-0.794, 0.4043, 4.507), (-0.5517, 0.6995, 4.507), (-0.5785, 0.6776, 4.507), (-0.2445, 0.8556, 4.507), (-0.2721, 0.8472, 4.507), (0.1025, 0.8727, 4.507), (0.06973, 0.8759, 4.507), (0.4289, 0.7667, 4.507), (0.3992, 0.7826, 4.507), (0.69, 0.5434, 4.507), (0.6675, 0.5707, 4.507), (0.8456, 0.2407, 4.507), (0.8368, 0.2696, 4.507), (0.8702, -0.1077, 4.507), (0.8745, -0.06417, 4.507), (0.7695, -0.4265, 4.507), (0.7821, -0.4028, 4.507), (0.5484, -0.6883, 4.507), (0.5681, -0.6721, 4.507), (0.2433, -0.8457, 4.507), (0.2676, -0.8384, 4.507), (-0.09836, -0.8747, 4.507), (-0.07418, -0.8771, 4.507), (-0.411, -0.7871, 4.507), (-0.4261, -0.779, 4.507), (-0.6809, -0.5701, 4.507), (-0.6919, -0.5566, 4.507), (-0.8461, -0.2492, 4.507), (-0.842, -0.2629, 4.507), (-0.8766, 0.09457, 4.507), (-0.8782, 0.07827, 4.507), (-0.767, 0.4287, 4.507), (-0.7826, 0.3996, 4.507), (-0.5449, 0.6895, 4.507), (-0.5699, 0.669, 4.507), (-0.2425, 0.8457, 4.507), (-0.2682, 0.8379, 4.507), (-2.098e-07, -0.7517, 4.398), (-0.1467, -0.7373, 4.398), (0.4176, 0.625, 4.398), (0.5315, 0.5315, 4.398), (-0.2877, 0.6945, 4.398), (-0.1466, 0.7373, 4.398), (-0.2877, -0.6945, 4.398), (0.625, 0.4176, 4.398), (-1.142e-07, 0.7517, 4.398), (-0.4176, -0.625, 4.398), (0.6945, 0.2877, 4.398), (-0.5315, -0.5315, 4.398), (0.7373, 0.1467, 4.398), (-0.625, -0.4176, 4.398), (0.7517, 5.24e-08, 4.398), (-0.6945, -0.2877, 4.398), (0.7373, -0.1467, 4.398), (-0.7373, -0.1467, 4.398), (0.6945, -0.2877, 4.398), (-0.7517, 7.486e-07, 4.398), (0.625, -0.4176, 4.398), (-0.7373, 0.1467, 4.398), (0.5315, -0.5315, 4.398), (-0.6945, 0.2877, 4.398), (0.4176, -0.625, 4.398), (-0.625, 0.4176, 4.398), (0.2877, -0.6945, 4.398), (0.1467, 0.7373, 4.398), (-0.5315, 0.5315, 4.398), (0.1467, -0.7373, 4.398), (0.2877, 0.6945, 4.398), (-0.4176, 0.625, 4.398)], [], [(12, 11, 26, 27), (5, 4, 19, 20), (13, 12, 27, 28), (6, 5, 20, 21), (14, 13, 28, 29), (7, 6, 21, 22), (15, 14, 29, 30), (8, 7, 22, 23), (9, 8, 23, 24), (2, 1, 16, 17), (10, 9, 24, 25), (3, 2, 17, 18), (11, 10, 25, 26), (4, 3, 18, 19), (24, 23, 38, 39), (17, 16, 31, 32), (25, 24, 39, 40), (18, 17, 32, 33), (26, 25, 40, 41), (19, 18, 33, 34), (27, 26, 41, 42), (20, 19, 34, 35), (28, 27, 42, 43), (21, 20, 35, 36), (29, 28, 43, 44), (22, 21, 36, 37), (30, 29, 44, 45), (23, 22, 37, 38), (43, 42, 57, 58), (36, 35, 50, 51), (44, 43, 58, 59), (37, 36, 51, 52), (45, 44, 59, 60), (38, 37, 52, 53), (39, 38, 53, 54), (32, 31, 46, 47), (40, 39, 54, 55), (33, 32, 47, 48), (41, 40, 55, 56), (34, 33, 48, 49), (42, 41, 56, 57), (35, 34, 49, 50), (47, 46, 61, 62), (55, 54, 69, 70), (48, 47, 62, 63), (56, 55, 70, 71), (49, 48, 63, 64), (57, 56, 71, 72), (50, 49, 64, 65), (58, 57, 72, 73), (51, 50, 65, 66), (59, 58, 73, 74), (52, 51, 66, 67), (60, 59, 74, 75), (53, 52, 67, 68), (54, 53, 68, 69), (66, 65, 80, 81), (74, 73, 88, 89), (67, 66, 81, 82), (75, 74, 89, 90), (68, 67, 82, 83), (69, 68, 83, 84), (62, 61, 76, 77), (70, 69, 84, 85), (63, 62, 77, 78), (71, 70, 85, 86), (64, 63, 78, 79), (72, 71, 86, 87), (65, 64, 79, 80), (73, 72, 87, 88), (85, 84, 99, 100), (78, 77, 92, 93), (86, 85, 100, 101), (79, 78, 93, 94), (87, 86, 101, 102), (80, 79, 94, 95), (88, 87, 102, 103), (81, 80, 95, 96), (89, 88, 103, 104), (82, 81, 96, 97), (90, 89, 104, 105), (83, 82, 97, 98), (84, 83, 98, 99), (77, 76, 91, 92), (104, 103, 118, 119), (97, 96, 111, 112), (105, 104, 119, 120), (98, 97, 112, 113), (99, 98, 113, 114), (92, 91, 106, 107), (100, 99, 114, 115), (93, 92, 107, 108), (101, 100, 115, 116), (94, 93, 108, 109), (102, 101, 116, 117), (95, 94, 109, 110), (103, 102, 117, 118), (96, 95, 110, 111), (108, 107, 122, 123), (116, 115, 130, 131), (109, 108, 123, 124), (117, 116, 131, 132), (110, 109, 124, 125), (118, 117, 132, 133), (111, 110, 125, 126), (119, 118, 133, 134), (112, 111, 126, 127), (120, 119, 134, 135), (113, 112, 127, 128), (114, 113, 128, 129), (107, 106, 121, 122), (115, 114, 129, 130), (127, 126, 141, 142), (135, 134, 149, 150), (128, 127, 142, 143), (129, 128, 143, 144), (122, 121, 136, 137), (130, 129, 144, 145), (123, 122, 137, 138), (131, 130, 145, 146), (124, 123, 138, 139), (132, 131, 146, 147), (125, 124, 139, 140), (133, 132, 147, 148), (126, 125, 140, 141), (134, 133, 148, 149), (146, 145, 160, 161), (139, 138, 153, 154), (147, 146, 161, 162), (140, 139, 154, 155), (148, 147, 162, 163), (141, 140, 155, 156), (149, 148, 163, 164), (142, 141, 156, 157), (150, 149, 164, 165), (143, 142, 157, 158), (144, 143, 158, 159), (137, 136, 151, 152), (145, 144, 159, 160), (138, 137, 152, 153), (165, 164, 179, 180), (158, 157, 172, 173), (159, 158, 173, 174), (152, 151, 166, 167), (160, 159, 174, 175), (153, 152, 167, 168), (161, 160, 175, 176), (154, 153, 168, 169), (162, 161, 176, 177), (155, 154, 169, 170), (163, 162, 177, 178), (156, 155, 170, 171), (164, 163, 178, 179), (157, 156, 171, 172), (177, 176, 191, 192), (170, 169, 184, 185), (178, 177, 192, 193), (171, 170, 185, 186), (179, 178, 193, 194), (172, 171, 186, 187), (180, 179, 194, 195), (173, 172, 187, 188), (174, 173, 188, 189), (167, 166, 181, 182), (175, 174, 189, 190), (168, 167, 182, 183), (176, 175, 190, 191), (169, 168, 183, 184), (189, 188, 203, 204), (182, 181, 196, 197), (190, 189, 204, 205), (183, 182, 197, 198), (191, 190, 205, 206), (184, 183, 198, 199), (192, 191, 206, 207), (185, 184, 199, 200), (193, 192, 207, 208), (186, 185, 200, 201), (194, 193, 208, 209), (187, 186, 201, 202), (195, 194, 209, 210), (188, 187, 202, 203), (200, 199, 214, 215), (208, 207, 222, 223), (201, 200, 215, 216), (209, 208, 223, 224), (202, 201, 216, 217), (210, 209, 224, 225), (203, 202, 217, 218), (204, 203, 218, 219), (197, 196, 211, 212), (205, 204, 219, 220), (198, 197, 212, 213), (206, 205, 220, 221), (199, 198, 213, 214), (207, 206, 221, 222), (219, 218, 233, 234), (212, 211, 226, 227), (220, 219, 234, 235), (213, 212, 227, 228), (221, 220, 235, 236), (214, 213, 228, 229), (222, 221, 236, 237), (215, 214, 229, 230), (223, 222, 237, 238), (216, 215, 230, 231), (224, 223, 238, 239), (217, 216, 231, 232), (225, 224, 239, 240), (218, 217, 232, 233), (238, 237, 252, 253), (231, 230, 245, 246), (239, 238, 253, 254), (232, 231, 246, 247), (240, 239, 254, 255), (233, 232, 247, 248), (234, 233, 248, 249), (227, 226, 241, 242), (235, 234, 249, 250), (228, 227, 242, 243), (236, 235, 250, 251), (229, 228, 243, 244), (237, 236, 251, 252), (230, 229, 244, 245), (242, 241, 256, 257), (250, 249, 264, 265), (243, 242, 257, 258), (251, 250, 265, 266), (244, 243, 258, 259), (252, 251, 266, 267), (245, 244, 259, 260), (253, 252, 267, 268), (246, 245, 260, 261), (254, 253, 268, 269), (247, 246, 261, 262), (255, 254, 269, 270), (248, 247, 262, 263), (249, 248, 263, 264), (261, 260, 275, 276), (269, 268, 283, 284), (262, 261, 276, 277), (270, 269, 284, 285), (263, 262, 277, 278), (264, 263, 278, 279), (257, 256, 271, 272), (265, 264, 279, 280), (258, 257, 272, 273), (266, 265, 280, 281), (259, 258, 273, 274), (267, 266, 281, 282), (260, 259, 274, 275), (268, 267, 282, 283), (280, 279, 294, 295), (273, 272, 287, 288), (281, 280, 295, 296), (274, 273, 288, 289), (282, 281, 296, 297), (275, 274, 289, 290), (283, 282, 297, 298), (276, 275, 290, 291), (284, 283, 298, 299), (277, 276, 291, 292), (285, 284, 299, 300), (278, 277, 292, 293), (279, 278, 293, 294), (272, 271, 286, 287), (299, 298, 313, 314), (292, 291, 306, 307), (300, 299, 314, 315), (293, 292, 307, 308), (294, 293, 308, 309), (287, 286, 301, 302), (295, 294, 309, 310), (288, 287, 302, 303), (296, 295, 310, 311), (289, 288, 303, 304), (297, 296, 311, 312), (290, 289, 304, 305), (298, 297, 312, 313), (291, 290, 305, 306), (311, 310, 325, 326), (304, 303, 318, 319), (312, 311, 326, 327), (305, 304, 319, 320), (313, 312, 327, 328), (306, 305, 320, 321), (314, 313, 328, 329), (307, 306, 321, 322), (315, 314, 329, 330), (308, 307, 322, 323), (309, 308, 323, 324), (302, 301, 316, 317), (310, 309, 324, 325), (303, 302, 317, 318), (330, 329, 344, 345), (323, 322, 337, 338), (324, 323, 338, 339), (317, 316, 331, 332), (325, 324, 339, 340), (318, 317, 332, 333), (326, 325, 340, 341), (319, 318, 333, 334), (327, 326, 341, 342), (320, 319, 334, 335), (328, 327, 342, 343), (321, 320, 335, 336), (329, 328, 343, 344), (322, 321, 336, 337), (334, 333, 348, 349), (342, 341, 356, 357), (335, 334, 349, 350), (343, 342, 357, 358), (336, 335, 350, 351), (344, 343, 358, 359), (337, 336, 351, 352), (345, 344, 359, 360), (338, 337, 352, 353), (339, 338, 353, 354), (332, 331, 346, 347), (340, 339, 354, 355), (333, 332, 347, 348), (341, 340, 355, 356), (353, 352, 367, 368), (354, 353, 368, 369), (347, 346, 361, 362), (355, 354, 369, 370), (348, 347, 362, 363), (356, 355, 370, 371), (349, 348, 363, 364), (357, 356, 371, 372), (350, 349, 364, 365), (358, 357, 372, 373), (351, 350, 365, 366), (359, 358, 373, 374), (352, 351, 366, 367), (360, 359, 374, 375), (372, 371, 387, 388), (365, 364, 380, 381), (373, 372, 388, 389), (366, 365, 381, 382), (374, 373, 389, 390), (367, 366, 382, 383), (375, 374, 390, 391), (368, 367, 383, 384), (369, 368, 384, 385), (362, 361, 377, 378), (370, 369, 385, 386), (363, 362, 378, 379), (371, 370, 386, 387), (364, 363, 379, 380), (385, 384, 399, 400), (378, 377, 392, 393), (386, 385, 400, 401), (379, 378, 393, 394), (387, 386, 401, 402), (380, 379, 394, 395), (388, 387, 402, 403), (381, 380, 395, 396), (389, 388, 403, 404), (382, 381, 396, 397), (390, 389, 404, 405), (383, 382, 397, 398), (391, 390, 405, 406), (384, 383, 398, 399), (396, 395, 410, 411), (404, 403, 418, 419), (397, 396, 411, 412), (405, 404, 419, 420), (398, 397, 412, 413), (406, 405, 420, 421), (399, 398, 413, 414), (400, 399, 414, 415), (393, 392, 407, 408), (401, 400, 415, 416), (394, 393, 408, 409), (402, 401, 416, 417), (395, 394, 409, 410), (403, 402, 417, 418), (415, 414, 429, 430), (408, 407, 422, 423), (416, 415, 430, 431), (409, 408, 423, 424), (417, 416, 431, 432), (410, 409, 424, 425), (418, 417, 432, 433), (411, 410, 425, 426), (419, 418, 433, 434), (412, 411, 426, 427), (420, 419, 434, 435), (413, 412, 427, 428), (421, 420, 435, 436), (414, 413, 428, 429), (434, 433, 448, 449), (427, 426, 441, 442), (428, 427, 442, 443), (429, 428, 443, 444), (430, 429, 444, 445), (423, 422, 437, 438), (431, 430, 445, 446), (424, 423, 438, 439), (432, 431, 446, 447), (425, 424, 439, 440), (433, 432, 447, 448), (426, 425, 440, 441), (442, 441, 5, 6), (0, 449, 13, 14), (443, 442, 6, 7), (450, 0, 14, 15), (444, 443, 7, 8), (437, 376, 1), (451, 450, 15), (445, 444, 8, 9), (438, 437, 1, 2), (446, 445, 9, 10), (439, 438, 2, 3), (447, 446, 10, 11), (440, 439, 3, 4), (448, 447, 11, 12), (441, 440, 4, 5), (449, 448, 12, 13), (1, 376, 16), (451, 15, 30), (451, 30, 45), (16, 376, 31), (31, 376, 46), (451, 45, 60), (46, 376, 61), (451, 60, 75), (61, 376, 76), (451, 75, 90), (76, 376, 91), (451, 90, 105), (91, 376, 106), (451, 105, 120), (106, 376, 121), (451, 120, 135), (121, 376, 136), (451, 135, 150), (136, 376, 151), (451, 150, 165), (151, 376, 166), (451, 165, 180), (166, 376, 181), (451, 180, 195), (181, 376, 196), (451, 195, 210), (196, 376, 211), (451, 210, 225), (211, 376, 226), (451, 225, 240), (226, 376, 241), (451, 240, 255), (241, 376, 256), (451, 255, 270), (256, 376, 271), (451, 270, 285), (271, 376, 286), (451, 285, 300), (286, 376, 301), (451, 300, 315), (301, 376, 316), (451, 315, 330), (316, 376, 331), (451, 330, 345), (331, 376, 346), (451, 345, 360), (346, 376, 361), (451, 360, 375), (361, 376, 377), (451, 375, 391), (377, 376, 392), (451, 391, 406), (392, 376, 407), (451, 406, 421), (407, 376, 422), (451, 421, 436), (435, 434, 449, 0), (436, 435, 0, 450), (422, 376, 437), (451, 436, 450), (578, 1474, 1381, 517), (518, 1383, 1386, 520), (520, 1386, 1389, 522), (522, 1389, 1392, 524), (524, 1392, 1395, 526), (526, 1395, 1398, 528), (528, 1398, 1401, 530), (530, 1401, 1404, 532), (532, 1404, 1407, 534), (534, 1407, 1410, 536), (536, 1410, 1413, 538), (538, 1413, 1416, 540), (540, 1416, 1419, 542), (542, 1419, 1422, 544), (544, 1422, 1425, 546), (546, 1425, 1428, 548), (548, 1428, 1431, 550), (550, 1431, 1434, 552), (552, 1434, 1437, 554), (554, 1437, 1440, 556), (556, 1440, 1443, 558), (558, 1443, 1446, 560), (560, 1446, 1449, 562), (562, 1449, 1452, 564), (564, 1452, 1455, 566), (566, 1455, 1458, 568), (568, 1458, 1461, 570), (570, 1461, 1464, 572), (572, 1464, 1467, 574), (574, 1467, 1470, 576), (773, 772, 769, 770), (517, 1381, 1383, 518), (576, 1470, 1474, 578), (452, 454, 456, 458, 460, 462, 464, 466, 468, 470, 472, 474, 476, 478, 480, 482, 484, 486, 488, 490, 492, 494, 496, 498, 500, 502, 504, 506, 508, 510, 512, 514), (512, 640, 643, 514), (577, 704, 707, 579), (580, 516, 519, 583), (452, 581, 582, 454), (644, 517, 518, 647), (516, 645, 646, 519), (1473, 739, 709, 1380), (641, 577, 579, 642), (510, 638, 640, 512), (705, 576, 578, 706), (575, 702, 704, 577), (1471, 738, 739, 1473), (639, 575, 577, 641), (508, 636, 638, 510), (703, 574, 576, 705), (573, 700, 702, 575), (1468, 737, 738, 1471), (637, 573, 575, 639), (506, 634, 636, 508), (701, 572, 574, 703), (571, 698, 700, 573), (1465, 736, 737, 1468), (635, 571, 573, 637), (504, 632, 634, 506), (699, 570, 572, 701), (569, 696, 698, 571), (1462, 735, 736, 1465), (633, 569, 571, 635), (502, 630, 632, 504), (697, 568, 570, 699), (567, 694, 696, 569), (1459, 734, 735, 1462), (631, 567, 569, 633), (500, 628, 630, 502), (695, 566, 568, 697), (565, 692, 694, 567), (1456, 733, 734, 1459), (629, 565, 567, 631), (498, 626, 628, 500), (693, 564, 566, 695), (563, 690, 692, 565), (1453, 732, 733, 1456), (627, 563, 565, 629), (496, 624, 626, 498), (691, 562, 564, 693), (561, 688, 690, 563), (1450, 731, 732, 1453), (625, 561, 563, 627), (494, 622, 624, 496), (689, 560, 562, 691), (559, 686, 688, 561), (1447, 730, 731, 1450), (623, 559, 561, 625), (492, 620, 622, 494), (687, 558, 560, 689), (557, 684, 686, 559), (1444, 729, 730, 1447), (621, 557, 559, 623), (490, 618, 620, 492), (685, 556, 558, 687), (555, 682, 684, 557), (1441, 728, 729, 1444), (619, 555, 557, 621), (488, 616, 618, 490), (683, 554, 556, 685), (553, 680, 682, 555), (1438, 727, 728, 1441), (617, 553, 555, 619), (486, 614, 616, 488), (681, 552, 554, 683), (551, 678, 680, 553), (1435, 726, 727, 1438), (615, 551, 553, 617), (484, 612, 614, 486), (679, 550, 552, 681), (549, 676, 678, 551), (1432, 725, 726, 1435), (613, 549, 551, 615), (482, 610, 612, 484), (677, 548, 550, 679), (547, 674, 676, 549), (1429, 724, 725, 1432), (611, 547, 549, 613), (480, 608, 610, 482), (675, 546, 548, 677), (545, 672, 674, 547), (1426, 723, 724, 1429), (609, 545, 547, 611), (478, 606, 608, 480), (673, 544, 546, 675), (543, 670, 672, 545), (1423, 722, 723, 1426), (607, 543, 545, 609), (476, 604, 606, 478), (671, 542, 544, 673), (541, 668, 670, 543), (1420, 721, 722, 1423), (605, 541, 543, 607), (474, 602, 604, 476), (669, 540, 542, 671), (539, 666, 668, 541), (1417, 720, 721, 1420), (603, 539, 541, 605), (472, 600, 602, 474), (667, 538, 540, 669), (537, 664, 666, 539), (1414, 719, 720, 1417), (601, 537, 539, 603), (470, 598, 600, 472), (665, 536, 538, 667), (535, 662, 664, 537), (1411, 718, 719, 1414), (599, 535, 537, 601), (468, 596, 598, 470), (663, 534, 536, 665), (533, 660, 662, 535), (1408, 717, 718, 1411), (597, 533, 535, 599), (466, 594, 596, 468), (661, 532, 534, 663), (531, 658, 660, 533), (1405, 716, 717, 1408), (595, 531, 533, 597), (464, 592, 594, 466), (659, 530, 532, 661), (529, 656, 658, 531), (1402, 715, 716, 1405), (593, 529, 531, 595), (462, 590, 592, 464), (657, 528, 530, 659), (527, 654, 656, 529), (1399, 714, 715, 1402), (591, 527, 529, 593), (460, 588, 590, 462), (655, 526, 528, 657), (525, 652, 654, 527), (1396, 713, 714, 1399), (589, 525, 527, 591), (458, 586, 588, 460), (653, 524, 526, 655), (523, 650, 652, 525), (1393, 712, 713, 1396), (587, 523, 525, 589), (456, 584, 586, 458), (651, 522, 524, 653), (521, 648, 650, 523), (1390, 711, 712, 1393), (585, 521, 523, 587), (454, 582, 584, 456), (649, 520, 522, 651), (519, 646, 648, 521), (1387, 710, 711, 1390), (583, 519, 521, 585), (642, 579, 516, 580), (647, 518, 520, 649), (706, 578, 517, 644), (1384, 708, 710, 1387), (641, 642, 643, 640), (642, 580, 581, 643), (639, 641, 640, 638), (637, 639, 638, 636), (635, 637, 636, 634), (633, 635, 634, 632), (631, 633, 632, 630), (629, 631, 630, 628), (627, 629, 628, 626), (625, 627, 626, 624), (623, 625, 624, 622), (621, 623, 622, 620), (619, 621, 620, 618), (617, 619, 618, 616), (615, 617, 616, 614), (613, 615, 614, 612), (611, 613, 612, 610), (609, 611, 610, 608), (607, 609, 608, 606), (605, 607, 606, 604), (603, 605, 604, 602), (601, 603, 602, 600), (599, 601, 600, 598), (597, 599, 598, 596), (595, 597, 596, 594), (593, 595, 594, 592), (591, 593, 592, 590), (589, 591, 590, 588), (587, 589, 588, 586), (585, 587, 586, 584), (583, 585, 584, 582), (580, 583, 582, 581), (514, 643, 581, 452), (705, 706, 707, 704), (706, 644, 645, 707), (703, 705, 704, 702), (701, 703, 702, 700), (699, 701, 700, 698), (697, 699, 698, 696), (695, 697, 696, 694), (693, 695, 694, 692), (691, 693, 692, 690), (689, 691, 690, 688), (687, 689, 688, 686), (685, 687, 686, 684), (683, 685, 684, 682), (681, 683, 682, 680), (679, 681, 680, 678), (677, 679, 678, 676), (675, 677, 676, 674), (673, 675, 674, 672), (671, 673, 672, 670), (669, 671, 670, 668), (667, 669, 668, 666), (665, 667, 666, 664), (663, 665, 664, 662), (661, 663, 662, 660), (659, 661, 660, 658), (657, 659, 658, 656), (655, 657, 656, 654), (653, 655, 654, 652), (651, 653, 652, 650), (649, 651, 650, 648), (647, 649, 648, 646), (644, 647, 646, 645), (579, 707, 645, 516), (453, 455, 708, 709), (455, 457, 710, 708), (457, 459, 711, 710), (459, 461, 712, 711), (461, 463, 713, 712), (463, 465, 714, 713), (465, 467, 715, 714), (467, 469, 716, 715), (469, 471, 717, 716), (471, 473, 718, 717), (473, 475, 719, 718), (475, 477, 720, 719), (477, 479, 721, 720), (479, 481, 722, 721), (481, 483, 723, 722), (483, 485, 724, 723), (485, 487, 725, 724), (487, 489, 726, 725), (489, 491, 727, 726), (491, 493, 728, 727), (493, 495, 729, 728), (495, 497, 730, 729), (497, 499, 731, 730), (499, 501, 732, 731), (501, 503, 733, 732), (503, 505, 734, 733), (505, 507, 735, 734), (507, 509, 736, 735), (509, 511, 737, 736), (511, 513, 738, 737), (513, 515, 739, 738), (515, 453, 709, 739), (759, 758, 1274, 1125), (775, 774, 756, 757), (777, 776, 743, 744), (778, 773, 770, 771), (779, 775, 757, 758), (780, 777, 744, 745), (781, 778, 771, 741), (782, 779, 758, 759), (783, 780, 745, 746), (784, 782, 759, 760), (785, 783, 746, 747), (786, 784, 760, 761), (787, 785, 747, 748), (788, 786, 761, 762), (789, 787, 748, 749), (790, 788, 762, 763), (791, 789, 749, 750), (792, 790, 763, 764), (793, 791, 750, 751), (794, 792, 764, 765), (795, 793, 751, 752), (796, 794, 765, 766), (797, 795, 752, 753), (798, 796, 766, 767), (799, 797, 753, 754), (800, 781, 741, 740), (801, 798, 767, 768), (802, 799, 754, 755), (803, 800, 740, 742), (772, 801, 768, 769), (774, 802, 755, 756), (776, 803, 742, 743), (459, 457, 803, 776), (485, 483, 802, 774), (511, 509, 801, 772), (457, 455, 800, 803), (483, 481, 799, 802), (509, 507, 798, 801), (455, 453, 781, 800), (481, 479, 797, 799), (507, 505, 796, 798), (479, 477, 795, 797), (505, 503, 794, 796), (477, 475, 793, 795), (503, 501, 792, 794), (475, 473, 791, 793), (501, 499, 790, 792), (473, 471, 789, 791), (499, 497, 788, 790), (471, 469, 787, 789), (497, 495, 786, 788), (469, 467, 785, 787), (495, 493, 784, 786), (467, 465, 783, 785), (493, 491, 782, 784), (465, 463, 780, 783), (491, 489, 779, 782), (453, 515, 778, 781), (463, 461, 777, 780), (489, 487, 775, 779), (515, 513, 773, 778), (461, 459, 776, 777), (487, 485, 774, 775), (513, 511, 772, 773), (829, 828, 1374, 1285), (746, 745, 1279, 1135), (761, 760, 1129, 1144), (748, 747, 1139, 1149), (762, 761, 1144, 1154), (749, 748, 1149, 1159), (763, 762, 1154, 1164), (750, 749, 1159, 1169), (764, 763, 1164, 1174), (751, 750, 1169, 1179), (765, 764, 1174, 1184), (752, 751, 1179, 1189), (766, 765, 1184, 1194), (753, 752, 1189, 1199), (767, 766, 1194, 1204), (754, 753, 1199, 1209), (741, 771, 1269, 1215), (768, 767, 1204, 1224), (755, 754, 1209, 1229), (742, 740, 1219, 1234), (769, 768, 1224, 1239), (756, 755, 1229, 1244), (743, 742, 1234, 1249), (770, 769, 1239, 1254), (757, 756, 1244, 1259), (744, 743, 1249, 1264), (771, 770, 1254, 1269), (758, 757, 1259, 1274), (745, 744, 1264, 1279), (740, 741, 1215, 1219), (760, 759, 1125, 1129), (747, 746, 1135, 1139), (1134, 1280, 809, 810), (1124, 1275, 822, 823), (1214, 1270, 835, 805), (1280, 1265, 808, 809), (1275, 1260, 821, 822), (1270, 1255, 834, 835), (1265, 1250, 807, 808), (1260, 1245, 820, 821), (1255, 1240, 833, 834), (1250, 1235, 806, 807), (1245, 1230, 819, 820), (1240, 1225, 832, 833), (1220, 1214, 805, 804), (1230, 1210, 818, 819), (1235, 1220, 804, 806), (1225, 1205, 831, 832), (1210, 1200, 817, 818), (1205, 1195, 830, 831), (1200, 1190, 816, 817), (1195, 1185, 829, 830), (1190, 1180, 815, 816), (1185, 1175, 828, 829), (1180, 1170, 814, 815), (1175, 1165, 827, 828), (1170, 1160, 813, 814), (1165, 1155, 826, 827), (1160, 1150, 812, 813), (1155, 1145, 825, 826), (1140, 1134, 810, 811), (1150, 1140, 811, 812), (1145, 1130, 824, 825), (901, 900, 936, 937), (816, 815, 1377, 1291), (831, 830, 1287, 1296), (818, 817, 1293, 1299), (805, 835, 1335, 1303), (832, 831, 1296, 1308), (819, 818, 1299, 1311), (806, 804, 1305, 1314), (833, 832, 1308, 1317), (820, 819, 1311, 1320), (807, 806, 1314, 1323), (834, 833, 1317, 1326), (821, 820, 1320, 1329), (808, 807, 1323, 1332), (835, 834, 1326, 1335), (822, 821, 1329, 1338), (809, 808, 1332, 1341), (804, 805, 1303, 1305), (823, 822, 1338, 1344), (810, 809, 1341, 1347), (824, 823, 1344, 1350), (811, 810, 1347, 1353), (825, 824, 1350, 1356), (812, 811, 1353, 1359), (826, 825, 1356, 1362), (813, 812, 1359, 1365), (827, 826, 1362, 1368), (814, 813, 1365, 1371), (828, 827, 1368, 1374), (815, 814, 1371, 1377), (830, 829, 1285, 1287), (817, 816, 1291, 1293), (1290, 1378, 847, 848), (1284, 1375, 860, 861), (1378, 1372, 846, 847), (1375, 1369, 859, 860), (1372, 1366, 845, 846), (1369, 1363, 858, 859), (1366, 1360, 844, 845), (1363, 1357, 857, 858), (1360, 1354, 843, 844), (1357, 1351, 856, 857), (1354, 1348, 842, 843), (1351, 1345, 855, 856), (1348, 1342, 841, 842), (1302, 1336, 867, 837), (1345, 1339, 854, 855), (1342, 1333, 840, 841), (1339, 1330, 853, 854), (1336, 1327, 866, 867), (1333, 1324, 839, 840), (1330, 1321, 852, 853), (1327, 1318, 865, 866), (1324, 1315, 838, 839), (1321, 1312, 851, 852), (1318, 1309, 864, 865), (1306, 1302, 837, 836), (1312, 1300, 850, 851), (1315, 1306, 836, 838), (1309, 1297, 863, 864), (1294, 1290, 848, 849), (1300, 1294, 849, 850), (1297, 1288, 862, 863), (1541, 1540, 980, 981), (903, 902, 963, 933), (905, 904, 950, 951), (906, 901, 937, 938), (907, 905, 951, 952), (908, 906, 938, 939), (909, 907, 952, 953), (910, 908, 939, 940), (911, 909, 953, 954), (912, 910, 940, 941), (913, 911, 954, 955), (914, 912, 941, 942), (915, 913, 955, 956), (916, 914, 942, 943), (917, 915, 956, 957), (918, 916, 943, 944), (919, 917, 957, 958), (920, 918, 944, 945), (921, 919, 958, 959), (922, 920, 945, 946), (923, 903, 933, 932), (924, 921, 959, 960), (925, 922, 946, 947), (926, 923, 932, 934), (927, 924, 960, 961), (928, 925, 947, 948), (929, 926, 934, 935), (930, 927, 961, 962), (931, 928, 948, 949), (900, 929, 935, 936), (902, 930, 962, 963), (904, 931, 949, 950), (854, 853, 931, 904), (867, 866, 930, 902), (840, 839, 929, 900), (853, 852, 928, 931), (866, 865, 927, 930), (839, 838, 926, 929), (852, 851, 925, 928), (865, 864, 924, 927), (838, 836, 923, 926), (851, 850, 922, 925), (864, 863, 921, 924), (836, 837, 903, 923), (850, 849, 920, 922), (863, 862, 919, 921), (849, 848, 918, 920), (862, 861, 917, 919), (848, 847, 916, 918), (861, 860, 915, 917), (847, 846, 914, 916), (860, 859, 913, 915), (846, 845, 912, 914), (859, 858, 911, 913), (845, 844, 910, 912), (858, 857, 909, 911), (844, 843, 908, 910), (857, 856, 907, 909), (843, 842, 906, 908), (856, 855, 905, 907), (842, 841, 901, 906), (855, 854, 904, 905), (837, 867, 902, 903), (841, 840, 900, 901), (891, 955, 1498, 1530), (952, 951, 1015, 1014), (870, 871, 1510, 1511), (884, 948, 1010, 1042), (896, 897, 1536, 1537), (889, 890, 1048, 1049), (954, 890, 1531, 1499), (947, 883, 1043, 1011), (957, 956, 1501, 1500), (950, 949, 1013, 1012), (889, 953, 1496, 1528), (882, 946, 1008, 1040), (869, 868, 1508, 1509), (887, 888, 1046, 1047), (894, 895, 1534, 1535), (945, 881, 1041, 1009), (952, 888, 1529, 1497), (948, 947, 1011, 1010), (935, 934, 1479, 1478), (880, 944, 1006, 1038), (955, 954, 1499, 1498), (885, 886, 1044, 1045), (887, 951, 1494, 1526), (943, 879, 1039, 1007), (892, 893, 1532, 1533), (946, 945, 1009, 1008), (950, 886, 1527, 1495), (878, 942, 1004, 1036), (932, 933, 1477, 1476), (883, 884, 1042, 1043), (953, 952, 1497, 1496), (941, 877, 1037, 1005), (1543, 1542, 967, 968), (1545, 1544, 994, 995), (1546, 1541, 981, 982), (1547, 1543, 968, 969), (1548, 1545, 995, 965), (1549, 1546, 982, 983), (1550, 1547, 969, 970), (1551, 1549, 983, 984), (1552, 1550, 970, 971), (1553, 1551, 984, 985), (1554, 1552, 971, 972), (1555, 1553, 985, 986), (1556, 1554, 972, 973), (1557, 1555, 986, 987), (1558, 1556, 973, 974), (1559, 1557, 987, 988), (1560, 1558, 974, 975), (1561, 1559, 988, 989), (1562, 1560, 975, 976), (1563, 1561, 989, 990), (1564, 1562, 976, 977), (1565, 1563, 990, 991), (1566, 1564, 977, 978), (1567, 1548, 965, 964), (1568, 1565, 991, 992), (1569, 1566, 978, 979), (1570, 1567, 964, 966), (1571, 1568, 992, 993), (1540, 1569, 979, 980), (1542, 1570, 966, 967), (1544, 1571, 993, 994), (970, 969, 1065, 1066), (983, 982, 1078, 1079), (965, 995, 1091, 1061), (969, 968, 1064, 1065), (982, 981, 1077, 1078), (995, 994, 1090, 1091), (968, 967, 1063, 1064), (981, 980, 1076, 1077), (994, 993, 1089, 1090), (967, 966, 1062, 1063), (980, 979, 1075, 1076), (993, 992, 1088, 1089), (966, 964, 1060, 1062), (979, 978, 1074, 1075), (992, 991, 1087, 1088), (964, 965, 1061, 1060), (978, 977, 1073, 1074), (991, 990, 1086, 1087), (977, 976, 1072, 1073), (990, 989, 1085, 1086), (976, 975, 1071, 1072), (989, 988, 1084, 1085), (975, 974, 1070, 1071), (988, 987, 1083, 1084), (974, 973, 1069, 1070), (987, 986, 1082, 1083), (973, 972, 1068, 1069), (986, 985, 1081, 1082), (972, 971, 1067, 1068), (985, 984, 1080, 1081), (971, 970, 1066, 1067), (984, 983, 1079, 1080), (1029, 1028, 996, 997), (1031, 1030, 998, 999), (1033, 1032, 1000, 1001), (1035, 1034, 1002, 1003), (1037, 1036, 1004, 1005), (1039, 1038, 1006, 1007), (1041, 1040, 1008, 1009), (1043, 1042, 1010, 1011), (1045, 1044, 1012, 1013), (1047, 1046, 1014, 1015), (1049, 1048, 1016, 1017), (1051, 1050, 1018, 1019), (1053, 1052, 1020, 1021), (1055, 1054, 1022, 1023), (1057, 1056, 1024, 1025), (1059, 1058, 1026, 1027), (949, 885, 1045, 1013), (891, 892, 1050, 1051), (886, 950, 1012, 1044), (954, 953, 1017, 1016), (951, 887, 1047, 1015), (893, 894, 1052, 1053), (888, 952, 1014, 1046), (956, 955, 1019, 1018), (953, 889, 1049, 1017), (895, 896, 1054, 1055), (868, 870, 1028, 1029), (890, 954, 1016, 1048), (958, 957, 1021, 1020), (955, 891, 1051, 1019), (897, 898, 1056, 1057), (871, 872, 1030, 1031), (892, 956, 1018, 1050), (960, 959, 1023, 1022), (934, 932, 997, 996), (957, 893, 1053, 1021), (899, 869, 1058, 1059), (873, 874, 1032, 1033), (894, 958, 1020, 1052), (962, 961, 1025, 1024), (869, 933, 1026, 1058), (936, 935, 999, 998), (959, 895, 1055, 1023), (932, 868, 1029, 997), (875, 876, 1034, 1035), (896, 960, 1022, 1054), (933, 963, 1027, 1026), (870, 934, 996, 1028), (938, 937, 1001, 1000), (961, 897, 1057, 1025), (935, 871, 1031, 999), (877, 878, 1036, 1037), (898, 962, 1024, 1056), (872, 936, 998, 1030), (940, 939, 1003, 1002), (963, 899, 1059, 1027), (937, 873, 1033, 1001), (879, 880, 1038, 1039), (874, 938, 1000, 1032), (942, 941, 1005, 1004), (939, 875, 1035, 1003), (881, 882, 1040, 1041), (876, 940, 1002, 1034), (944, 943, 1007, 1006), (1080, 1079, 1111, 1112), (1092, 1093, 1123, 1122, 1121, 1120, 1119, 1118, 1117, 1116, 1115, 1114, 1113, 1112, 1111, 1110, 1109, 1108, 1107, 1106, 1105, 1104, 1103, 1102, 1101, 1100, 1099, 1098, 1097, 1096, 1095, 1094), (1067, 1066, 1098, 1099), (1081, 1080, 1112, 1113), (1068, 1067, 1099, 1100), (1082, 1081, 1113, 1114), (1069, 1068, 1100, 1101), (1083, 1082, 1114, 1115), (1070, 1069, 1101, 1102), (1084, 1083, 1115, 1116), (1071, 1070, 1102, 1103), (1085, 1084, 1116, 1117), (1072, 1071, 1103, 1104), (1086, 1085, 1117, 1118), (1073, 1072, 1104, 1105), (1087, 1086, 1118, 1119), (1074, 1073, 1105, 1106), (1060, 1061, 1093, 1092), (1088, 1087, 1119, 1120), (1075, 1074, 1106, 1107), (1062, 1060, 1092, 1094), (1089, 1088, 1120, 1121), (1076, 1075, 1107, 1108), (1063, 1062, 1094, 1095), (1090, 1089, 1121, 1122), (1077, 1076, 1108, 1109), (1064, 1063, 1095, 1096), (1091, 1090, 1122, 1123), (1078, 1077, 1109, 1110), (1065, 1064, 1096, 1097), (1061, 1091, 1123, 1093), (1079, 1078, 1110, 1111), (1066, 1065, 1097, 1098), (1280, 1134, 1136, 1283), (1283, 1136, 1137, 1282), (1282, 1137, 1138, 1281), (1281, 1138, 1135, 1279), (1275, 1124, 1126, 1278), (1278, 1126, 1127, 1277), (1277, 1127, 1128, 1276), (1276, 1128, 1125, 1274), (1270, 1214, 1216, 1273), (1273, 1216, 1217, 1272), (1272, 1217, 1218, 1271), (1271, 1218, 1215, 1269), (1265, 1280, 1283, 1268), (1268, 1283, 1282, 1267), (1267, 1282, 1281, 1266), (1266, 1281, 1279, 1264), (1260, 1275, 1278, 1263), (1263, 1278, 1277, 1262), (1262, 1277, 1276, 1261), (1261, 1276, 1274, 1259), (1255, 1270, 1273, 1258), (1258, 1273, 1272, 1257), (1257, 1272, 1271, 1256), (1256, 1271, 1269, 1254), (1250, 1265, 1268, 1253), (1253, 1268, 1267, 1252), (1252, 1267, 1266, 1251), (1251, 1266, 1264, 1249), (1245, 1260, 1263, 1248), (1248, 1263, 1262, 1247), (1247, 1262, 1261, 1246), (1246, 1261, 1259, 1244), (1240, 1255, 1258, 1243), (1243, 1258, 1257, 1242), (1242, 1257, 1256, 1241), (1241, 1256, 1254, 1239), (1235, 1250, 1253, 1238), (1238, 1253, 1252, 1237), (1237, 1252, 1251, 1236), (1236, 1251, 1249, 1234), (1230, 1245, 1248, 1233), (1233, 1248, 1247, 1232), (1232, 1247, 1246, 1231), (1231, 1246, 1244, 1229), (1225, 1240, 1243, 1228), (1228, 1243, 1242, 1227), (1227, 1242, 1241, 1226), (1226, 1241, 1239, 1224), (1220, 1235, 1238, 1223), (1223, 1238, 1237, 1222), (1222, 1237, 1236, 1221), (1221, 1236, 1234, 1219), (1210, 1230, 1233, 1213), (1213, 1233, 1232, 1212), (1212, 1232, 1231, 1211), (1211, 1231, 1229, 1209), (1205, 1225, 1228, 1208), (1208, 1228, 1227, 1207), (1207, 1227, 1226, 1206), (1206, 1226, 1224, 1204), (1214, 1220, 1223, 1216), (1216, 1223, 1222, 1217), (1217, 1222, 1221, 1218), (1218, 1221, 1219, 1215), (1200, 1210, 1213, 1203), (1203, 1213, 1212, 1202), (1202, 1212, 1211, 1201), (1201, 1211, 1209, 1199), (1195, 1205, 1208, 1198), (1198, 1208, 1207, 1197), (1197, 1207, 1206, 1196), (1196, 1206, 1204, 1194), (1190, 1200, 1203, 1193), (1193, 1203, 1202, 1192), (1192, 1202, 1201, 1191), (1191, 1201, 1199, 1189), (1185, 1195, 1198, 1188), (1188, 1198, 1197, 1187), (1187, 1197, 1196, 1186), (1186, 1196, 1194, 1184), (1180, 1190, 1193, 1183), (1183, 1193, 1192, 1182), (1182, 1192, 1191, 1181), (1181, 1191, 1189, 1179), (1175, 1185, 1188, 1178), (1178, 1188, 1187, 1177), (1177, 1187, 1186, 1176), (1176, 1186, 1184, 1174), (1170, 1180, 1183, 1173), (1173, 1183, 1182, 1172), (1172, 1182, 1181, 1171), (1171, 1181, 1179, 1169), (1165, 1175, 1178, 1168), (1168, 1178, 1177, 1167), (1167, 1177, 1176, 1166), (1166, 1176, 1174, 1164), (1160, 1170, 1173, 1163), (1163, 1173, 1172, 1162), (1162, 1172, 1171, 1161), (1161, 1171, 1169, 1159), (1155, 1165, 1168, 1158), (1158, 1168, 1167, 1157), (1157, 1167, 1166, 1156), (1156, 1166, 1164, 1154), (1150, 1160, 1163, 1153), (1153, 1163, 1162, 1152), (1152, 1162, 1161, 1151), (1151, 1161, 1159, 1149), (1145, 1155, 1158, 1148), (1148, 1158, 1157, 1147), (1147, 1157, 1156, 1146), (1146, 1156, 1154, 1144), (1140, 1150, 1153, 1143), (1143, 1153, 1152, 1142), (1142, 1152, 1151, 1141), (1141, 1151, 1149, 1139), (1130, 1145, 1148, 1133), (1133, 1148, 1147, 1132), (1132, 1147, 1146, 1131), (1131, 1146, 1144, 1129), (1134, 1140, 1143, 1136), (1136, 1143, 1142, 1137), (1137, 1142, 1141, 1138), (1138, 1141, 1139, 1135), (1124, 1130, 1133, 1126), (1126, 1133, 1132, 1127), (1127, 1132, 1131, 1128), (1128, 1131, 1129, 1125), (1130, 1124, 823, 824), (1378, 1290, 1292, 1379), (1379, 1292, 1291, 1377), (1375, 1284, 1286, 1376), (1376, 1286, 1285, 1374), (1372, 1378, 1379, 1373), (1373, 1379, 1377, 1371), (1369, 1375, 1376, 1370), (1370, 1376, 1374, 1368), (1366, 1372, 1373, 1367), (1367, 1373, 1371, 1365), (1363, 1369, 1370, 1364), (1364, 1370, 1368, 1362), (1360, 1366, 1367, 1361), (1361, 1367, 1365, 1359), (1357, 1363, 1364, 1358), (1358, 1364, 1362, 1356), (1354, 1360, 1361, 1355), (1355, 1361, 1359, 1353), (1351, 1357, 1358, 1352), (1352, 1358, 1356, 1350), (1348, 1354, 1355, 1349), (1349, 1355, 1353, 1347), (1345, 1351, 1352, 1346), (1346, 1352, 1350, 1344), (1342, 1348, 1349, 1343), (1343, 1349, 1347, 1341), (1339, 1345, 1346, 1340), (1340, 1346, 1344, 1338), (1336, 1302, 1304, 1337), (1337, 1304, 1303, 1335), (1333, 1342, 1343, 1334), (1334, 1343, 1341, 1332), (1330, 1339, 1340, 1331), (1331, 1340, 1338, 1329), (1327, 1336, 1337, 1328), (1328, 1337, 1335, 1326), (1324, 1333, 1334, 1325), (1325, 1334, 1332, 1323), (1321, 1330, 1331, 1322), (1322, 1331, 1329, 1320), (1318, 1327, 1328, 1319), (1319, 1328, 1326, 1317), (1315, 1324, 1325, 1316), (1316, 1325, 1323, 1314), (1312, 1321, 1322, 1313), (1313, 1322, 1320, 1311), (1309, 1318, 1319, 1310), (1310, 1319, 1317, 1308), (1306, 1315, 1316, 1307), (1307, 1316, 1314, 1305), (1300, 1312, 1313, 1301), (1301, 1313, 1311, 1299), (1297, 1309, 1310, 1298), (1298, 1310, 1308, 1296), (1302, 1306, 1307, 1304), (1304, 1307, 1305, 1303), (1294, 1300, 1301, 1295), (1295, 1301, 1299, 1293), (1288, 1297, 1298, 1289), (1289, 1298, 1296, 1287), (1290, 1294, 1295, 1292), (1292, 1295, 1293, 1291), (1284, 1288, 1289, 1286), (1286, 1289, 1287, 1285), (1288, 1284, 861, 862), (1471, 1473, 1475, 1472), (1472, 1475, 1474, 1470), (1473, 1380, 1382, 1475), (1475, 1382, 1381, 1474), (1468, 1471, 1472, 1469), (1469, 1472, 1470, 1467), (1465, 1468, 1469, 1466), (1466, 1469, 1467, 1464), (1462, 1465, 1466, 1463), (1463, 1466, 1464, 1461), (1459, 1462, 1463, 1460), (1460, 1463, 1461, 1458), (1456, 1459, 1460, 1457), (1457, 1460, 1458, 1455), (1453, 1456, 1457, 1454), (1454, 1457, 1455, 1452), (1450, 1453, 1454, 1451), (1451, 1454, 1452, 1449), (1447, 1450, 1451, 1448), (1448, 1451, 1449, 1446), (1444, 1447, 1448, 1445), (1445, 1448, 1446, 1443), (1441, 1444, 1445, 1442), (1442, 1445, 1443, 1440), (1438, 1441, 1442, 1439), (1439, 1442, 1440, 1437), (1435, 1438, 1439, 1436), (1436, 1439, 1437, 1434), (1432, 1435, 1436, 1433), (1433, 1436, 1434, 1431), (1429, 1432, 1433, 1430), (1430, 1433, 1431, 1428), (1426, 1429, 1430, 1427), (1427, 1430, 1428, 1425), (1423, 1426, 1427, 1424), (1424, 1427, 1425, 1422), (1420, 1423, 1424, 1421), (1421, 1424, 1422, 1419), (1417, 1420, 1421, 1418), (1418, 1421, 1419, 1416), (1414, 1417, 1418, 1415), (1415, 1418, 1416, 1413), (1411, 1414, 1415, 1412), (1412, 1415, 1413, 1410), (1408, 1411, 1412, 1409), (1409, 1412, 1410, 1407), (1405, 1408, 1409, 1406), (1406, 1409, 1407, 1404), (1402, 1405, 1406, 1403), (1403, 1406, 1404, 1401), (1399, 1402, 1403, 1400), (1400, 1403, 1401, 1398), (1396, 1399, 1400, 1397), (1397, 1400, 1398, 1395), (1393, 1396, 1397, 1394), (1394, 1397, 1395, 1392), (1390, 1393, 1394, 1391), (1391, 1394, 1392, 1389), (1387, 1390, 1391, 1388), (1388, 1391, 1389, 1386), (1384, 1387, 1388, 1385), (1385, 1388, 1386, 1383), (1380, 1384, 1385, 1382), (1382, 1385, 1383, 1381), (1380, 709, 708, 1384), (1509, 1508, 1476, 1477), (1511, 1510, 1478, 1479), (1513, 1512, 1480, 1481), (1515, 1514, 1482, 1483), (1517, 1516, 1484, 1485), (1519, 1518, 1486, 1487), (1521, 1520, 1488, 1489), (1523, 1522, 1490, 1491), (1525, 1524, 1492, 1493), (1527, 1526, 1494, 1495), (1529, 1528, 1496, 1497), (1531, 1530, 1498, 1499), (1533, 1532, 1500, 1501), (1535, 1534, 1502, 1503), (1537, 1536, 1504, 1505), (1539, 1538, 1506, 1507), (959, 958, 1503, 1502), (956, 892, 1533, 1501), (898, 899, 1538, 1539), (872, 873, 1512, 1513), (893, 957, 1500, 1532), (961, 960, 1505, 1504), (958, 894, 1535, 1503), (933, 869, 1509, 1477), (874, 875, 1514, 1515), (895, 959, 1502, 1534), (963, 962, 1507, 1506), (868, 932, 1476, 1508), (937, 936, 1481, 1480), (960, 896, 1537, 1505), (934, 870, 1511, 1479), (876, 877, 1516, 1517), (897, 961, 1504, 1536), (871, 935, 1478, 1510), (939, 938, 1483, 1482), (962, 898, 1539, 1507), (936, 872, 1513, 1481), (878, 879, 1518, 1519), (899, 963, 1506, 1538), (873, 937, 1480, 1512), (941, 940, 1485, 1484), (938, 874, 1515, 1483), (880, 881, 1520, 1521), (875, 939, 1482, 1514), (943, 942, 1487, 1486), (940, 876, 1517, 1485), (882, 883, 1522, 1523), (877, 941, 1484, 1516), (945, 944, 1489, 1488), (942, 878, 1519, 1487), (884, 885, 1524, 1525), (879, 943, 1486, 1518), (947, 946, 1491, 1490), (944, 880, 1521, 1489), (886, 887, 1526, 1527), (881, 945, 1488, 1520), (949, 948, 1493, 1492), (946, 882, 1523, 1491), (888, 889, 1528, 1529), (883, 947, 1490, 1522), (951, 950, 1495, 1494), (948, 884, 1525, 1493), (890, 891, 1530, 1531), (885, 949, 1492, 1524), (898, 897, 1571, 1544), (871, 870, 1570, 1542), (884, 883, 1569, 1540), (897, 896, 1568, 1571), (870, 868, 1567, 1570), (883, 882, 1566, 1569), (896, 895, 1565, 1568), (868, 869, 1548, 1567), (882, 881, 1564, 1566), (895, 894, 1563, 1565), (881, 880, 1562, 1564), (894, 893, 1561, 1563), (880, 879, 1560, 1562), (893, 892, 1559, 1561), (879, 878, 1558, 1560), (892, 891, 1557, 1559), (878, 877, 1556, 1558), (891, 890, 1555, 1557), (877, 876, 1554, 1556), (890, 889, 1553, 1555), (876, 875, 1552, 1554), (889, 888, 1551, 1553), (875, 874, 1550, 1552), (888, 887, 1549, 1551), (874, 873, 1547, 1550), (887, 886, 1546, 1549), (869, 899, 1545, 1548), (873, 872, 1543, 1547), (886, 885, 1541, 1546), (899, 898, 1544, 1545), (872, 871, 1542, 1543), (885, 884, 1540, 1541), (1060, 1567, 1570, 1062), (1062, 1570, 1542, 1063), (1063, 1542, 1543, 1064), (1064, 1543, 1547, 1065), (1065, 1547, 1550, 1066), (1066, 1550, 1552, 1067), (1067, 1552, 1554, 1068), (1068, 1554, 1556, 1069), (1069, 1556, 1558, 1070), (1070, 1558, 1560, 1071), (1071, 1560, 1562, 1072), (1072, 1562, 1564, 1073), (1073, 1564, 1566, 1074), (1074, 1566, 1569, 1075), (1075, 1569, 1540, 1076), (1076, 1540, 1541, 1077), (1077, 1541, 1546, 1078), (1078, 1546, 1549, 1079), (1079, 1549, 1551, 1080), (1080, 1551, 1553, 1081), (1081, 1553, 1555, 1082), (1082, 1555, 1557, 1083), (1083, 1557, 1559, 1084), (1084, 1559, 1561, 1085), (1085, 1561, 1563, 1086), (1086, 1563, 1565, 1087), (1087, 1565, 1568, 1088), (1088, 1568, 1571, 1089), (1089, 1571, 1544, 1090), (1090, 1544, 1545, 1091), (1091, 1545, 1548, 1061), (1061, 1548, 1567, 1060)])
me_cylinder.polygons.foreach_set('use_smooth', [True] * 1602)
me_cylinder.use_remesh_preserve_volume = False
me_cylinder.use_remesh_preserve_attributes = False
me_cylinder.use_mirror_vertex_groups = False
me_cylinder.update()

# ---- objects
ob_queem = bpy.data.objects.new('Queem', me_cylinder)

# ---- transforms, parenting, visibility, modifiers, constraints
ob_queem.location = (0.0, 0.0, 1.116)
ob_queem.lineart.crease_threshold = 0.0

# ---- collection membership
col_collection_1.objects.link(ob_queem)

# ---- scene / render settings (as saved in the file)
scene.frame_start = 1; scene.frame_end = 250; scene.frame_set(1)
scene.render.engine = 'BLENDER_EEVEE_NEXT'
scene.render.resolution_percentage = 50
scene.render.dither_intensity = 0.0
scene.cycles.use_denoising = False
scene.cycles.samples = 10
scene.cycles.sampling_pattern = 'TABULATED_SOBOL'
scene.cycles.light_sampling_threshold = 0.0
scene.cycles.use_adaptive_sampling = False
scene.cycles.use_light_tree = False
scene.cycles.blur_glossy = 0.0
scene.cycles.pixel_filter_type = 'GAUSSIAN'
scene.cycles.sample_clamp_indirect = 0.0
scene.view_settings.view_transform = 'Standard'
bpy.context.view_layer.update()

# ---- added for rendering (the .blend has no active camera and no usable light): camera, sun
cam_auto = bpy.data.cameras.new('AutoCamera')
cam_auto.lens = 50.0
cam_auto.sensor_width = 36.0
cam_auto.clip_end = 1000.0
ob_auto_camera = bpy.data.objects.new('AutoCamera', cam_auto)
scene.collection.objects.link(ob_auto_camera)
ob_auto_camera.location = (6.95884, -8.35061, 8.71642)
ob_auto_camera.rotation_euler = (1.09748, -7.21219e-08, 0.694738)
scene.camera = ob_auto_camera
light_auto_sun = bpy.data.lights.new('AutoSun', 'SUN')
light_auto_sun.energy = 3.0
light_auto_sun.angle = 0.0523599
ob_auto_sun = bpy.data.objects.new('AutoSun', light_auto_sun)
scene.collection.objects.link(ob_auto_sun)
ob_auto_sun.rotation_euler = (0.872665, 0.174533, 0.523599)
bpy.context.view_layer.update()
